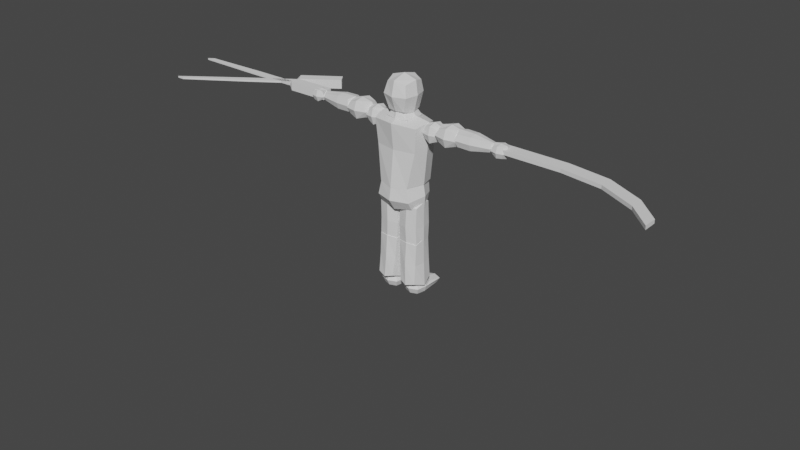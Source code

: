 # Source: Rootician_new.blend  (saved by Blender 2.92.15; exported with 4.5.12 LTS)
import bpy
from mathutils import Matrix  # noqa: F401  (used for matrix-valued properties, if any)

bpy.ops.wm.read_factory_settings(use_empty=True)
scene = bpy.context.scene
scene.name = 'Scene'

# ---- collections
col_collection = bpy.data.collections.new('Collection'); scene.collection.children.link(col_collection)

# ---- world
world_world = bpy.data.worlds.new('World'); scene.world = world_world
world_world.use_nodes = True; world_world.node_tree.nodes.clear()
_N = world_world.node_tree.nodes; _L = world_world.node_tree.links
n0 = _N.new('ShaderNodeOutputWorld'); n0.name = 'World Output'; n0.location = (300, 300)
n1 = _N.new('ShaderNodeBackground'); n1.name = 'Background'; n1.location = (10, 300)
n1.inputs[0].default_value = (0.05088, 0.05088, 0.05088, 1.0)
_L.new(n1.outputs[0], n0.inputs[0])
n0.is_active_output = True
world_world.color = (0.05088, 0.05088, 0.05088)
world_world.use_sun_shadow = False
world_world.sun_shadow_jitter_overblur = 0.0

# ---- meshes
me_cube = bpy.data.meshes.new('Cube')
me_cube.from_pydata([(-1.0, -1.0, -1.0), (-1.0, -1.0, 1.0), (-1.0, 1.0, -1.0), (-1.0, 1.0, 1.0), (1.0, -1.0, -1.0), (1.0, -1.0, 1.0), (1.0, 1.0, -1.0), (1.0, 1.0, 1.0), (-1.0, -1.858, 2.362), (-1.0, 0.1422, 2.362), (1.0, 0.1422, 2.362), (1.0, -1.858, 2.362), (-1.0, -4.493, 3.574), (-1.0, -2.493, 3.574), (1.0, -2.493, 3.574), (1.0, -4.493, 3.574), (-1.0, -7.801, 4.35), (-1.0, -5.801, 4.35), (1.0, -5.801, 4.35), (1.0, -7.801, 4.35)], [], [(0, 1, 3, 2), (2, 3, 7, 6), (6, 7, 5, 4), (4, 5, 1, 0), (2, 6, 4, 0), (5, 7, 10, 11), (8, 11, 15, 12), (3, 1, 8, 9), (1, 5, 11, 8), (7, 3, 9, 10), (14, 13, 17, 18), (10, 9, 13, 14), (11, 10, 14, 15), (9, 8, 12, 13), (18, 17, 16, 19), (15, 14, 18, 19), (13, 12, 16, 17), (12, 15, 19, 16)])
_uv = me_cube.uv_layers.new(name='UVMap')
_uv.uv.foreach_set('vector', [0.375, 0.0, 0.625, 0.0, 0.625, 0.25, 0.375, 0.25, 0.375, 0.25, 0.625, 0.25, 0.625, 0.5, 0.375, 0.5, 0.375, 0.5, 0.625, 0.5, 0.625, 0.75, 0.375, 0.75, 0.375, 0.75, 0.625, 0.75, 0.625, 1.0, 0.375, 1.0, 0.125, 0.5, 0.375, 0.5, 0.375, 0.75, 0.125, 0.75, 0.625, 0.75, 0.625, 0.5, 0.625, 0.5, 0.625, 0.75, 0.625, 1.0, 0.625, 0.75, 0.625, 0.75, 0.625, 1.0, 0.625, 0.25, 0.625, 0.0, 0.625, 0.0, 0.625, 0.25, 0.625, 1.0, 0.625, 0.75, 0.625, 0.75, 0.625, 1.0, 0.625, 0.5, 0.625, 0.25, 0.625, 0.25, 0.625, 0.5, 0.625, 0.5, 0.625, 0.25, 0.625, 0.25, 0.625, 0.5, 0.625, 0.5, 0.625, 0.25, 0.625, 0.25, 0.625, 0.5, 0.625, 0.75, 0.625, 0.5, 0.625, 0.5, 0.625, 0.75, 0.625, 0.25, 0.625, 0.0, 0.625, 0.0, 0.625, 0.25, 0.625, 0.5, 0.875, 0.5, 0.875, 0.75, 0.625, 0.75, 0.625, 0.75, 0.625, 0.5, 0.625, 0.5, 0.625, 0.75, 0.625, 0.25, 0.625, 0.0, 0.625, 0.0, 0.625, 0.25, 0.625, 1.0, 0.625, 0.75, 0.625, 0.75, 0.625, 1.0])
me_cube.use_remesh_fix_poles = True
me_cube.use_remesh_preserve_attributes = False
me_cube.use_mirror_vertex_groups = False
me_cube.update()
me_cube_002 = bpy.data.meshes.new('Cube.002')
me_cube_002.from_pydata([(-1.0, 0.02363, -1.968), (-1.0, 0.02363, 0.03205), (-1.0, 2.024, -1.968), (-1.0, 2.024, 0.03205), (1.0, 0.02363, -1.968), (1.0, 0.02363, 0.03205), (1.0, 2.024, -1.968), (1.0, 2.024, 0.03205), (-0.1956, 0.371, 0.2065), (-0.1956, 1.676, 0.2065), (0.1956, 1.676, 0.2065), (0.1956, 0.371, 0.2065), (-0.1956, 0.371, 2.526), (-0.1956, 1.676, 2.526), (0.1956, 1.676, 2.526), (0.1956, 0.371, 2.526), (-0.1956, 0.6658, 5.634), (-0.1956, 1.381, 5.912), (0.1956, 1.381, 5.912), (0.1956, 0.6658, 5.634), (-1.0, -6.007, -1.323), (-1.0, -1.589, 0.33), (-1.0, -4.354, -1.61), (-1.0, 0.06459, 0.04324), (1.0, -6.007, -1.323), (1.0, -1.589, 0.33), (1.0, -4.354, -1.61), (1.0, 0.06459, 0.04324), (-0.1956, -0.9161, 0.4244), (-0.1956, 0.1628, 0.2372), (0.1956, 0.1628, 0.2372), (0.1956, -0.9161, 0.4244), (-0.1956, 4.208, 2.342), (-0.1956, 5.287, 2.155), (0.1956, 5.287, 2.155), (0.1956, 4.208, 2.342), (-0.1956, 11.93, 5.099), (-0.1956, 11.92, 4.766), (0.1956, 11.92, 4.766), (0.1956, 11.93, 5.099)], [], [(0, 1, 3, 2), (2, 3, 7, 6), (6, 7, 5, 4), (4, 5, 1, 0), (2, 6, 4, 0), (3, 1, 8, 9), (10, 9, 13, 14), (1, 5, 11, 8), (7, 3, 9, 10), (5, 7, 10, 11), (15, 14, 18, 19), (11, 10, 14, 15), (9, 8, 12, 13), (8, 11, 15, 12), (18, 17, 16, 19), (13, 12, 16, 17), (12, 15, 19, 16), (14, 13, 17, 18), (20, 21, 23, 22), (22, 23, 27, 26), (26, 27, 25, 24), (24, 25, 21, 20), (22, 26, 24, 20), (23, 21, 28, 29), (30, 29, 33, 34), (21, 25, 31, 28), (27, 23, 29, 30), (25, 27, 30, 31), (35, 34, 38, 39), (31, 30, 34, 35), (29, 28, 32, 33), (28, 31, 35, 32), (38, 37, 36, 39), (33, 32, 36, 37), (32, 35, 39, 36), (34, 33, 37, 38)])
_uv = me_cube_002.uv_layers.new(name='UVMap')
_uv.uv.foreach_set('vector', [0.375, 0.0, 0.625, 0.0, 0.625, 0.25, 0.375, 0.25, 0.375, 0.25, 0.625, 0.25, 0.625, 0.5, 0.375, 0.5, 0.375, 0.5, 0.625, 0.5, 0.625, 0.75, 0.375, 0.75, 0.375, 0.75, 0.625, 0.75, 0.625, 1.0, 0.375, 1.0, 0.125, 0.5, 0.375, 0.5, 0.375, 0.75, 0.125, 0.75, 0.625, 0.25, 0.625, 0.0, 0.625, 0.0, 0.625, 0.25, 0.625, 0.5, 0.625, 0.25, 0.625, 0.25, 0.625, 0.5, 0.625, 1.0, 0.625, 0.75, 0.625, 0.75, 0.625, 1.0, 0.625, 0.5, 0.625, 0.25, 0.625, 0.25, 0.625, 0.5, 0.625, 0.75, 0.625, 0.5, 0.625, 0.5, 0.625, 0.75, 0.625, 0.75, 0.625, 0.5, 0.625, 0.5, 0.625, 0.75, 0.625, 0.75, 0.625, 0.5, 0.625, 0.5, 0.625, 0.75, 0.625, 0.25, 0.625, 0.0, 0.625, 0.0, 0.625, 0.25, 0.625, 1.0, 0.625, 0.75, 0.625, 0.75, 0.625, 1.0, 0.625, 0.5, 0.875, 0.5, 0.875, 0.75, 0.625, 0.75, 0.625, 0.25, 0.625, 0.0, 0.625, 0.0, 0.625, 0.25, 0.625, 1.0, 0.625, 0.75, 0.625, 0.75, 0.625, 1.0, 0.625, 0.5, 0.625, 0.25, 0.625, 0.25, 0.625, 0.5, 0.375, 0.0, 0.625, 0.0, 0.625, 0.25, 0.375, 0.25, 0.375, 0.25, 0.625, 0.25, 0.625, 0.5, 0.375, 0.5, 0.375, 0.5, 0.625, 0.5, 0.625, 0.75, 0.375, 0.75, 0.375, 0.75, 0.625, 0.75, 0.625, 1.0, 0.375, 1.0, 0.125, 0.5, 0.375, 0.5, 0.375, 0.75, 0.125, 0.75, 0.625, 0.25, 0.625, 0.0, 0.625, 0.0, 0.625, 0.25, 0.625, 0.5, 0.625, 0.25, 0.625, 0.25, 0.625, 0.5, 0.625, 1.0, 0.625, 0.75, 0.625, 0.75, 0.625, 1.0, 0.625, 0.5, 0.625, 0.25, 0.625, 0.25, 0.625, 0.5, 0.625, 0.75, 0.625, 0.5, 0.625, 0.5, 0.625, 0.75, 0.625, 0.75, 0.625, 0.5, 0.625, 0.5, 0.625, 0.75, 0.625, 0.75, 0.625, 0.5, 0.625, 0.5, 0.625, 0.75, 0.625, 0.25, 0.625, 0.0, 0.625, 0.0, 0.625, 0.25, 0.625, 1.0, 0.625, 0.75, 0.625, 0.75, 0.625, 1.0, 0.625, 0.5, 0.875, 0.5, 0.875, 0.75, 0.625, 0.75, 0.625, 0.25, 0.625, 0.0, 0.625, 0.0, 0.625, 0.25, 0.625, 1.0, 0.625, 0.75, 0.625, 0.75, 0.625, 1.0, 0.625, 0.5, 0.625, 0.25, 0.625, 0.25, 0.625, 0.5])
me_cube_002.use_remesh_fix_poles = True
me_cube_002.use_remesh_preserve_attributes = False
me_cube_002.use_mirror_vertex_groups = False
me_cube_002.update()
me_cube_003 = bpy.data.meshes.new('Cube.003')
me_cube_003.from_pydata([(-1.129, -0.7993, -7.266), (-0.9564, -1.09, -5.795), (-1.129, 0.7236, -7.337), (-0.9564, 1.109, -5.748), (1.239, -0.7993, -7.266), (1.066, -1.09, -5.795), (1.239, 0.7236, -7.337), (1.066, 1.109, -5.748), (-1.458, 0.07571, -7.373), (-1.144, -1.144, -6.708), (-1.437, 8.794e-08, -5.664), (-1.144, 0.9755, -6.595), (0.0548, 0.9586, -7.532), (0.0548, 1.394, -5.658), (1.254, 0.9755, -6.595), (1.568, 0.07571, -7.373), (1.547, 8.794e-08, -5.664), (1.254, -1.144, -6.708), (0.0548, -1.034, -7.466), (0.0548, -1.375, -5.733), (0.0548, 8.772e-08, -5.482), (0.0548, 0.07571, -7.614), (0.0548, -1.525, -6.708), (1.692, 8.772e-08, -6.462), (0.0548, 1.266, -6.595), (-1.582, 8.772e-08, -6.462), (0.2041, -0.641, -9.742), (0.2041, -0.641, -7.185), (0.2822, 0.6498, -9.742), (0.2987, 0.6509, -7.099), (1.522, -0.641, -9.742), (1.522, -0.641, -7.185), (1.444, 0.6498, -9.742), (1.427, 0.6509, -7.099), (0.1137, 0.003734, -10.07), (0.1338, -0.651, -8.626), (0.135, 0.004907, -6.923), (0.1338, 0.6621, -8.626), (0.863, 0.8441, -9.904), (0.863, 0.8452, -7.084), (1.479, 0.6621, -8.626), (1.612, 0.003734, -10.07), (1.591, 0.004907, -6.923), (1.479, -0.651, -8.626), (0.863, -0.8354, -9.904), (0.863, -0.8343, -7.084), (0.863, 0.004907, -6.733), (0.863, 0.003734, -10.25), (0.8064, -0.8657, -8.626), (1.609, 0.005547, -8.626), (0.8064, 0.8768, -8.626), (0.003363, 0.005547, -8.626), (0.4197, -0.858, -12.5), (0.2213, -0.6743, -9.744), (0.3624, 0.6473, -12.41), (0.3159, 0.6492, -9.709), (1.549, -0.858, -12.5), (1.539, -0.6743, -9.744), (1.606, 0.6473, -12.41), (1.445, 0.6492, -9.709), (0.1737, -0.09307, -12.76), (0.2854, -0.7435, -11.2), (0.1522, -0.012, -9.516), (0.2854, 0.6378, -11.2), (0.956, 0.8703, -12.59), (0.8803, 0.8483, -9.612), (1.532, 0.6378, -11.2), (1.795, -0.09307, -12.76), (1.608, -0.012, -9.516), (1.532, -0.7435, -11.2), (0.956, -1.037, -12.64), (0.8803, -0.8723, -9.669), (0.8803, -0.012, -9.336), (0.956, -0.09307, -12.96), (0.8803, -0.9824, -11.2), (1.658, -0.0131, -11.2), (0.8803, 0.8767, -11.2), (0.1591, -0.0131, -11.2), (-1.39, -0.6274, -9.728), (-1.39, -0.6274, -7.181), (-1.312, 0.6634, -9.728), (-1.296, 0.6645, -7.095), (-0.07252, -0.6274, -9.728), (-0.07252, -0.6274, -7.181), (-0.1506, 0.6634, -9.728), (-0.1671, 0.6645, -7.095), (-1.481, 0.01862, -10.05), (-1.348, -0.6397, -8.613), (-1.459, 0.0198, -6.908), (-1.348, 0.6734, -8.613), (-0.7315, 0.8578, -9.89), (-0.7314, 0.8588, -7.069), (-0.002191, 0.6734, -8.613), (0.01782, 0.01862, -10.05), (-0.003392, 0.0198, -6.908), (-0.002191, -0.6397, -8.613), (-0.7315, -0.8217, -9.89), (-0.7314, -0.8206, -7.069), (-0.7314, 0.0198, -6.719), (-0.7315, 0.01862, -10.24), (-0.6749, -0.8544, -8.613), (0.1282, 0.01685, -8.613), (-0.6749, 0.8881, -8.613), (-1.478, 0.01685, -8.613), (-1.392, -0.844, -12.49), (-1.373, -0.6603, -9.731), (-1.45, 0.6613, -12.4), (-1.279, 0.6631, -9.696), (-0.2726, -0.844, -12.49), (-0.05529, -0.6603, -9.731), (-0.2153, 0.6613, -12.4), (-0.1498, 0.6631, -9.696), (-1.638, -0.0791, -12.74), (-1.366, -0.7295, -11.18), (-1.442, 0.001973, -9.503), (-1.366, 0.6517, -11.18), (-0.7994, 0.8842, -12.57), (-0.7142, 0.8622, -9.599), (-0.1288, 0.6517, -11.18), (-0.02661, -0.0791, -12.74), (0.01385, 0.001973, -9.503), (-0.1288, -0.7295, -11.18), (-0.7994, -1.023, -12.63), (-0.7142, -0.8583, -9.656), (-0.7142, 0.001973, -9.323), (-0.7994, -0.0791, -12.95), (-0.7142, -0.9684, -11.18), (-0.002517, 0.0008724, -11.18), (-0.7142, 0.8907, -11.18), (-1.492, 0.0008724, -11.18)], [], [(25, 10, 3, 11), (24, 13, 7, 14), (23, 16, 5, 17), (22, 19, 1, 9), (21, 15, 4, 18), (20, 10, 1, 19), (16, 20, 19, 5), (7, 13, 20, 16), (13, 3, 10, 20), (8, 21, 18, 0), (2, 12, 21, 8), (12, 6, 15, 21), (18, 22, 9, 0), (4, 17, 22, 18), (17, 5, 19, 22), (15, 23, 17, 4), (6, 14, 23, 15), (14, 7, 16, 23), (12, 24, 14, 6), (2, 11, 24, 12), (11, 3, 13, 24), (8, 25, 11, 2), (0, 9, 25, 8), (9, 1, 10, 25), (51, 36, 29, 37), (50, 39, 33, 40), (49, 42, 31, 43), (48, 45, 27, 35), (47, 41, 30, 44), (46, 36, 27, 45), (42, 46, 45, 31), (33, 39, 46, 42), (39, 29, 36, 46), (34, 47, 44, 26), (28, 38, 47, 34), (38, 32, 41, 47), (44, 48, 35, 26), (30, 43, 48, 44), (43, 31, 45, 48), (41, 49, 43, 30), (32, 40, 49, 41), (40, 33, 42, 49), (38, 50, 40, 32), (28, 37, 50, 38), (37, 29, 39, 50), (34, 51, 37, 28), (26, 35, 51, 34), (35, 27, 36, 51), (77, 62, 55, 63), (76, 65, 59, 66), (75, 68, 57, 69), (74, 71, 53, 61), (73, 67, 56, 70), (72, 62, 53, 71), (68, 72, 71, 57), (59, 65, 72, 68), (65, 55, 62, 72), (60, 73, 70, 52), (54, 64, 73, 60), (64, 58, 67, 73), (70, 74, 61, 52), (56, 69, 74, 70), (69, 57, 71, 74), (67, 75, 69, 56), (58, 66, 75, 67), (66, 59, 68, 75), (64, 76, 66, 58), (54, 63, 76, 64), (63, 55, 65, 76), (60, 77, 63, 54), (52, 61, 77, 60), (61, 53, 62, 77), (103, 88, 81, 89), (102, 91, 85, 92), (101, 94, 83, 95), (100, 97, 79, 87), (99, 93, 82, 96), (98, 88, 79, 97), (94, 98, 97, 83), (85, 91, 98, 94), (91, 81, 88, 98), (86, 99, 96, 78), (80, 90, 99, 86), (90, 84, 93, 99), (96, 100, 87, 78), (82, 95, 100, 96), (95, 83, 97, 100), (93, 101, 95, 82), (84, 92, 101, 93), (92, 85, 94, 101), (90, 102, 92, 84), (80, 89, 102, 90), (89, 81, 91, 102), (86, 103, 89, 80), (78, 87, 103, 86), (87, 79, 88, 103), (129, 114, 107, 115), (128, 117, 111, 118), (127, 120, 109, 121), (126, 123, 105, 113), (125, 119, 108, 122), (124, 114, 105, 123), (120, 124, 123, 109), (111, 117, 124, 120), (117, 107, 114, 124), (112, 125, 122, 104), (106, 116, 125, 112), (116, 110, 119, 125), (122, 126, 113, 104), (108, 121, 126, 122), (121, 109, 123, 126), (119, 127, 121, 108), (110, 118, 127, 119), (118, 111, 120, 127), (116, 128, 118, 110), (106, 115, 128, 116), (115, 107, 117, 128), (112, 129, 115, 106), (104, 113, 129, 112), (113, 105, 114, 129)])
_uv = me_cube_003.uv_layers.new(name='UVMap')
_uv.uv.foreach_set('vector', [0.5, 0.125, 0.625, 0.125, 0.625, 0.25, 0.5, 0.25, 0.5, 0.375, 0.625, 0.375, 0.625, 0.5, 0.5, 0.5, 0.5, 0.625, 0.625, 0.625, 0.625, 0.75, 0.5, 0.75, 0.5, 0.875, 0.625, 0.875, 0.625, 1.0, 0.5, 1.0, 0.25, 0.625, 0.375, 0.625, 0.375, 0.75, 0.25, 0.75, 0.75, 0.625, 0.875, 0.625, 0.875, 0.75, 0.75, 0.75, 0.625, 0.625, 0.75, 0.625, 0.75, 0.75, 0.625, 0.75, 0.625, 0.5, 0.75, 0.5, 0.75, 0.625, 0.625, 0.625, 0.75, 0.5, 0.875, 0.5, 0.875, 0.625, 0.75, 0.625, 0.125, 0.625, 0.25, 0.625, 0.25, 0.75, 0.125, 0.75, 0.125, 0.5, 0.25, 0.5, 0.25, 0.625, 0.125, 0.625, 0.25, 0.5, 0.375, 0.5, 0.375, 0.625, 0.25, 0.625, 0.375, 0.875, 0.5, 0.875, 0.5, 1.0, 0.375, 1.0, 0.375, 0.75, 0.5, 0.75, 0.5, 0.875, 0.375, 0.875, 0.5, 0.75, 0.625, 0.75, 0.625, 0.875, 0.5, 0.875, 0.375, 0.625, 0.5, 0.625, 0.5, 0.75, 0.375, 0.75, 0.375, 0.5, 0.5, 0.5, 0.5, 0.625, 0.375, 0.625, 0.5, 0.5, 0.625, 0.5, 0.625, 0.625, 0.5, 0.625, 0.375, 0.375, 0.5, 0.375, 0.5, 0.5, 0.375, 0.5, 0.375, 0.25, 0.5, 0.25, 0.5, 0.375, 0.375, 0.375, 0.5, 0.25, 0.625, 0.25, 0.625, 0.375, 0.5, 0.375, 0.375, 0.125, 0.5, 0.125, 0.5, 0.25, 0.375, 0.25, 0.375, 0.0, 0.5, 0.0, 0.5, 0.125, 0.375, 0.125, 0.5, 0.0, 0.625, 0.0, 0.625, 0.125, 0.5, 0.125, 0.5, 0.125, 0.625, 0.125, 0.625, 0.25, 0.5, 0.25, 0.5, 0.375, 0.625, 0.375, 0.625, 0.5, 0.5, 0.5, 0.5, 0.625, 0.625, 0.625, 0.625, 0.75, 0.5, 0.75, 0.5, 0.875, 0.625, 0.875, 0.625, 1.0, 0.5, 1.0, 0.25, 0.625, 0.375, 0.625, 0.375, 0.75, 0.25, 0.75, 0.75, 0.625, 0.875, 0.625, 0.875, 0.75, 0.75, 0.75, 0.625, 0.625, 0.75, 0.625, 0.75, 0.75, 0.625, 0.75, 0.625, 0.5, 0.75, 0.5, 0.75, 0.625, 0.625, 0.625, 0.75, 0.5, 0.875, 0.5, 0.875, 0.625, 0.75, 0.625, 0.125, 0.625, 0.25, 0.625, 0.25, 0.75, 0.125, 0.75, 0.125, 0.5, 0.25, 0.5, 0.25, 0.625, 0.125, 0.625, 0.25, 0.5, 0.375, 0.5, 0.375, 0.625, 0.25, 0.625, 0.375, 0.875, 0.5, 0.875, 0.5, 1.0, 0.375, 1.0, 0.375, 0.75, 0.5, 0.75, 0.5, 0.875, 0.375, 0.875, 0.5, 0.75, 0.625, 0.75, 0.625, 0.875, 0.5, 0.875, 0.375, 0.625, 0.5, 0.625, 0.5, 0.75, 0.375, 0.75, 0.375, 0.5, 0.5, 0.5, 0.5, 0.625, 0.375, 0.625, 0.5, 0.5, 0.625, 0.5, 0.625, 0.625, 0.5, 0.625, 0.375, 0.375, 0.5, 0.375, 0.5, 0.5, 0.375, 0.5, 0.375, 0.25, 0.5, 0.25, 0.5, 0.375, 0.375, 0.375, 0.5, 0.25, 0.625, 0.25, 0.625, 0.375, 0.5, 0.375, 0.375, 0.125, 0.5, 0.125, 0.5, 0.25, 0.375, 0.25, 0.375, 0.0, 0.5, 0.0, 0.5, 0.125, 0.375, 0.125, 0.5, 0.0, 0.625, 0.0, 0.625, 0.125, 0.5, 0.125, 0.5, 0.125, 0.625, 0.125, 0.625, 0.25, 0.5, 0.25, 0.5, 0.375, 0.625, 0.375, 0.625, 0.5, 0.5, 0.5, 0.5, 0.625, 0.625, 0.625, 0.625, 0.75, 0.5, 0.75, 0.5, 0.875, 0.625, 0.875, 0.625, 1.0, 0.5, 1.0, 0.25, 0.625, 0.375, 0.625, 0.375, 0.75, 0.25, 0.75, 0.75, 0.625, 0.875, 0.625, 0.875, 0.75, 0.75, 0.75, 0.625, 0.625, 0.75, 0.625, 0.75, 0.75, 0.625, 0.75, 0.625, 0.5, 0.75, 0.5, 0.75, 0.625, 0.625, 0.625, 0.75, 0.5, 0.875, 0.5, 0.875, 0.625, 0.75, 0.625, 0.125, 0.625, 0.25, 0.625, 0.25, 0.75, 0.125, 0.75, 0.125, 0.5, 0.25, 0.5, 0.25, 0.625, 0.125, 0.625, 0.25, 0.5, 0.375, 0.5, 0.375, 0.625, 0.25, 0.625, 0.375, 0.875, 0.5, 0.875, 0.5, 1.0, 0.375, 1.0, 0.375, 0.75, 0.5, 0.75, 0.5, 0.875, 0.375, 0.875, 0.5, 0.75, 0.625, 0.75, 0.625, 0.875, 0.5, 0.875, 0.375, 0.625, 0.5, 0.625, 0.5, 0.75, 0.375, 0.75, 0.375, 0.5, 0.5, 0.5, 0.5, 0.625, 0.375, 0.625, 0.5, 0.5, 0.625, 0.5, 0.625, 0.625, 0.5, 0.625, 0.375, 0.375, 0.5, 0.375, 0.5, 0.5, 0.375, 0.5, 0.375, 0.25, 0.5, 0.25, 0.5, 0.375, 0.375, 0.375, 0.5, 0.25, 0.625, 0.25, 0.625, 0.375, 0.5, 0.375, 0.375, 0.125, 0.5, 0.125, 0.5, 0.25, 0.375, 0.25, 0.375, 0.0, 0.5, 0.0, 0.5, 0.125, 0.375, 0.125, 0.5, 0.0, 0.625, 0.0, 0.625, 0.125, 0.5, 0.125, 0.5, 0.125, 0.625, 0.125, 0.625, 0.25, 0.5, 0.25, 0.5, 0.375, 0.625, 0.375, 0.625, 0.5, 0.5, 0.5, 0.5, 0.625, 0.625, 0.625, 0.625, 0.75, 0.5, 0.75, 0.5, 0.875, 0.625, 0.875, 0.625, 1.0, 0.5, 1.0, 0.25, 0.625, 0.375, 0.625, 0.375, 0.75, 0.25, 0.75, 0.75, 0.625, 0.875, 0.625, 0.875, 0.75, 0.75, 0.75, 0.625, 0.625, 0.75, 0.625, 0.75, 0.75, 0.625, 0.75, 0.625, 0.5, 0.75, 0.5, 0.75, 0.625, 0.625, 0.625, 0.75, 0.5, 0.875, 0.5, 0.875, 0.625, 0.75, 0.625, 0.125, 0.625, 0.25, 0.625, 0.25, 0.75, 0.125, 0.75, 0.125, 0.5, 0.25, 0.5, 0.25, 0.625, 0.125, 0.625, 0.25, 0.5, 0.375, 0.5, 0.375, 0.625, 0.25, 0.625, 0.375, 0.875, 0.5, 0.875, 0.5, 1.0, 0.375, 1.0, 0.375, 0.75, 0.5, 0.75, 0.5, 0.875, 0.375, 0.875, 0.5, 0.75, 0.625, 0.75, 0.625, 0.875, 0.5, 0.875, 0.375, 0.625, 0.5, 0.625, 0.5, 0.75, 0.375, 0.75, 0.375, 0.5, 0.5, 0.5, 0.5, 0.625, 0.375, 0.625, 0.5, 0.5, 0.625, 0.5, 0.625, 0.625, 0.5, 0.625, 0.375, 0.375, 0.5, 0.375, 0.5, 0.5, 0.375, 0.5, 0.375, 0.25, 0.5, 0.25, 0.5, 0.375, 0.375, 0.375, 0.5, 0.25, 0.625, 0.25, 0.625, 0.375, 0.5, 0.375, 0.375, 0.125, 0.5, 0.125, 0.5, 0.25, 0.375, 0.25, 0.375, 0.0, 0.5, 0.0, 0.5, 0.125, 0.375, 0.125, 0.5, 0.0, 0.625, 0.0, 0.625, 0.125, 0.5, 0.125, 0.5, 0.125, 0.625, 0.125, 0.625, 0.25, 0.5, 0.25, 0.5, 0.375, 0.625, 0.375, 0.625, 0.5, 0.5, 0.5, 0.5, 0.625, 0.625, 0.625, 0.625, 0.75, 0.5, 0.75, 0.5, 0.875, 0.625, 0.875, 0.625, 1.0, 0.5, 1.0, 0.25, 0.625, 0.375, 0.625, 0.375, 0.75, 0.25, 0.75, 0.75, 0.625, 0.875, 0.625, 0.875, 0.75, 0.75, 0.75, 0.625, 0.625, 0.75, 0.625, 0.75, 0.75, 0.625, 0.75, 0.625, 0.5, 0.75, 0.5, 0.75, 0.625, 0.625, 0.625, 0.75, 0.5, 0.875, 0.5, 0.875, 0.625, 0.75, 0.625, 0.125, 0.625, 0.25, 0.625, 0.25, 0.75, 0.125, 0.75, 0.125, 0.5, 0.25, 0.5, 0.25, 0.625, 0.125, 0.625, 0.25, 0.5, 0.375, 0.5, 0.375, 0.625, 0.25, 0.625, 0.375, 0.875, 0.5, 0.875, 0.5, 1.0, 0.375, 1.0, 0.375, 0.75, 0.5, 0.75, 0.5, 0.875, 0.375, 0.875, 0.5, 0.75, 0.625, 0.75, 0.625, 0.875, 0.5, 0.875, 0.375, 0.625, 0.5, 0.625, 0.5, 0.75, 0.375, 0.75, 0.375, 0.5, 0.5, 0.5, 0.5, 0.625, 0.375, 0.625, 0.5, 0.5, 0.625, 0.5, 0.625, 0.625, 0.5, 0.625, 0.375, 0.375, 0.5, 0.375, 0.5, 0.5, 0.375, 0.5, 0.375, 0.25, 0.5, 0.25, 0.5, 0.375, 0.375, 0.375, 0.5, 0.25, 0.625, 0.25, 0.625, 0.375, 0.5, 0.375, 0.375, 0.125, 0.5, 0.125, 0.5, 0.25, 0.375, 0.25, 0.375, 0.0, 0.5, 0.0, 0.5, 0.125, 0.375, 0.125, 0.5, 0.0, 0.625, 0.0, 0.625, 0.125, 0.5, 0.125])
me_cube_003.use_remesh_fix_poles = True
me_cube_003.use_remesh_preserve_attributes = False
me_cube_003.update()
me_cube_004 = bpy.data.meshes.new('Cube.004')
me_cube_004.from_pydata([(-1.268, -0.3739, -13.47), (-1.268, -0.3739, -12.81), (-1.268, 1.658, -13.45), (-1.268, 0.9045, -13.03), (-0.339, -0.3739, -13.47), (-0.339, -0.3739, -12.81), (-0.339, 1.658, -13.45), (-0.339, 0.9045, -13.03), (-1.403, 0.2169, -13.46), (-1.401, -0.5083, -13.06), (-1.403, 0.2169, -12.7), (-1.401, 1.792, -13.17), (-0.8036, 1.836, -13.46), (-0.8036, 1.082, -12.91), (-0.2065, 1.792, -13.17), (-0.2043, 0.2169, -13.46), (-0.2043, 0.2169, -12.7), (-0.2065, -0.5083, -13.06), (-0.8036, -0.5518, -13.46), (-0.8036, -0.5518, -12.69), (-0.8036, 0.2169, -12.55), (-0.8036, 0.2169, -13.5), (-0.8036, -0.7455, -13.06), (-0.0907, 0.2169, -13.06), (-0.8036, 2.03, -13.17), (-1.517, 0.2169, -13.06)], [], [(25, 10, 3, 11), (24, 13, 7, 14), (23, 16, 5, 17), (22, 19, 1, 9), (21, 15, 4, 18), (20, 10, 1, 19), (16, 20, 19, 5), (7, 13, 20, 16), (13, 3, 10, 20), (8, 21, 18, 0), (2, 12, 21, 8), (12, 6, 15, 21), (18, 22, 9, 0), (4, 17, 22, 18), (17, 5, 19, 22), (15, 23, 17, 4), (6, 14, 23, 15), (14, 7, 16, 23), (12, 24, 14, 6), (2, 11, 24, 12), (11, 3, 13, 24), (8, 25, 11, 2), (0, 9, 25, 8), (9, 1, 10, 25)])
_uv = me_cube_004.uv_layers.new(name='UVMap')
_uv.uv.foreach_set('vector', [0.5, 0.125, 0.625, 0.125, 0.625, 0.25, 0.5, 0.25, 0.5, 0.375, 0.625, 0.375, 0.625, 0.5, 0.5, 0.5, 0.5, 0.625, 0.625, 0.625, 0.625, 0.75, 0.5, 0.75, 0.5, 0.875, 0.625, 0.875, 0.625, 1.0, 0.5, 1.0, 0.25, 0.625, 0.375, 0.625, 0.375, 0.75, 0.25, 0.75, 0.75, 0.625, 0.875, 0.625, 0.875, 0.75, 0.75, 0.75, 0.625, 0.625, 0.75, 0.625, 0.75, 0.75, 0.625, 0.75, 0.625, 0.5, 0.75, 0.5, 0.75, 0.625, 0.625, 0.625, 0.75, 0.5, 0.875, 0.5, 0.875, 0.625, 0.75, 0.625, 0.125, 0.625, 0.25, 0.625, 0.25, 0.75, 0.125, 0.75, 0.125, 0.5, 0.25, 0.5, 0.25, 0.625, 0.125, 0.625, 0.25, 0.5, 0.375, 0.5, 0.375, 0.625, 0.25, 0.625, 0.375, 0.875, 0.5, 0.875, 0.5, 1.0, 0.375, 1.0, 0.375, 0.75, 0.5, 0.75, 0.5, 0.875, 0.375, 0.875, 0.5, 0.75, 0.625, 0.75, 0.625, 0.875, 0.5, 0.875, 0.375, 0.625, 0.5, 0.625, 0.5, 0.75, 0.375, 0.75, 0.375, 0.5, 0.5, 0.5, 0.5, 0.625, 0.375, 0.625, 0.5, 0.5, 0.625, 0.5, 0.625, 0.625, 0.5, 0.625, 0.375, 0.375, 0.5, 0.375, 0.5, 0.5, 0.375, 0.5, 0.375, 0.25, 0.5, 0.25, 0.5, 0.375, 0.375, 0.375, 0.5, 0.25, 0.625, 0.25, 0.625, 0.375, 0.5, 0.375, 0.375, 0.125, 0.5, 0.125, 0.5, 0.25, 0.375, 0.25, 0.375, 0.0, 0.5, 0.0, 0.5, 0.125, 0.375, 0.125, 0.5, 0.0, 0.625, 0.0, 0.625, 0.125, 0.5, 0.125])
me_cube_004.use_remesh_fix_poles = True
me_cube_004.use_remesh_preserve_attributes = False
me_cube_004.update()
me_cube_005 = bpy.data.meshes.new('Cube.005')
me_cube_005.from_pydata([(0.5017, -0.3739, -13.42), (0.5017, -0.3739, -12.77), (0.5017, 1.658, -13.41), (0.5017, 0.9045, -12.99), (1.431, -0.3739, -13.42), (1.431, -0.3739, -12.77), (1.431, 1.658, -13.41), (1.431, 0.9045, -12.99), (0.3669, 0.2169, -13.41), (0.3691, -0.5083, -13.02), (0.3669, 0.2169, -12.65), (0.3691, 1.792, -13.13), (0.9663, 1.836, -13.42), (0.9663, 1.082, -12.87), (1.563, 1.792, -13.13), (1.566, 0.2169, -13.41), (1.566, 0.2169, -12.65), (1.563, -0.5083, -13.02), (0.9663, -0.5518, -13.42), (0.9663, -0.5518, -12.65), (0.9663, 0.2169, -12.5), (0.9663, 0.2169, -13.45), (0.9663, -0.7455, -13.02), (1.679, 0.2169, -13.02), (0.9663, 2.03, -13.13), (0.2534, 0.2169, -13.02)], [], [(25, 10, 3, 11), (24, 13, 7, 14), (23, 16, 5, 17), (22, 19, 1, 9), (21, 15, 4, 18), (20, 10, 1, 19), (16, 20, 19, 5), (7, 13, 20, 16), (13, 3, 10, 20), (8, 21, 18, 0), (2, 12, 21, 8), (12, 6, 15, 21), (18, 22, 9, 0), (4, 17, 22, 18), (17, 5, 19, 22), (15, 23, 17, 4), (6, 14, 23, 15), (14, 7, 16, 23), (12, 24, 14, 6), (2, 11, 24, 12), (11, 3, 13, 24), (8, 25, 11, 2), (0, 9, 25, 8), (9, 1, 10, 25)])
_uv = me_cube_005.uv_layers.new(name='UVMap')
_uv.uv.foreach_set('vector', [0.5, 0.125, 0.625, 0.125, 0.625, 0.25, 0.5, 0.25, 0.5, 0.375, 0.625, 0.375, 0.625, 0.5, 0.5, 0.5, 0.5, 0.625, 0.625, 0.625, 0.625, 0.75, 0.5, 0.75, 0.5, 0.875, 0.625, 0.875, 0.625, 1.0, 0.5, 1.0, 0.25, 0.625, 0.375, 0.625, 0.375, 0.75, 0.25, 0.75, 0.75, 0.625, 0.875, 0.625, 0.875, 0.75, 0.75, 0.75, 0.625, 0.625, 0.75, 0.625, 0.75, 0.75, 0.625, 0.75, 0.625, 0.5, 0.75, 0.5, 0.75, 0.625, 0.625, 0.625, 0.75, 0.5, 0.875, 0.5, 0.875, 0.625, 0.75, 0.625, 0.125, 0.625, 0.25, 0.625, 0.25, 0.75, 0.125, 0.75, 0.125, 0.5, 0.25, 0.5, 0.25, 0.625, 0.125, 0.625, 0.25, 0.5, 0.375, 0.5, 0.375, 0.625, 0.25, 0.625, 0.375, 0.875, 0.5, 0.875, 0.5, 1.0, 0.375, 1.0, 0.375, 0.75, 0.5, 0.75, 0.5, 0.875, 0.375, 0.875, 0.5, 0.75, 0.625, 0.75, 0.625, 0.875, 0.5, 0.875, 0.375, 0.625, 0.5, 0.625, 0.5, 0.75, 0.375, 0.75, 0.375, 0.5, 0.5, 0.5, 0.5, 0.625, 0.375, 0.625, 0.5, 0.5, 0.625, 0.5, 0.625, 0.625, 0.5, 0.625, 0.375, 0.375, 0.5, 0.375, 0.5, 0.5, 0.375, 0.5, 0.375, 0.25, 0.5, 0.25, 0.5, 0.375, 0.375, 0.375, 0.5, 0.25, 0.625, 0.25, 0.625, 0.375, 0.5, 0.375, 0.375, 0.125, 0.5, 0.125, 0.5, 0.25, 0.375, 0.25, 0.375, 0.0, 0.5, 0.0, 0.5, 0.125, 0.375, 0.125, 0.5, 0.0, 0.625, 0.0, 0.625, 0.125, 0.5, 0.125])
me_cube_005.use_remesh_fix_poles = True
me_cube_005.use_remesh_preserve_attributes = False
me_cube_005.update()
me_cube_006 = bpy.data.meshes.new('Cube.006')
me_cube_006.from_pydata([(-0.9875, -1.076, -5.776), (-1.483, -0.9768, -1.72), (-1.13, 1.062, -5.776), (-1.381, 0.83, -1.72), (1.096, -1.076, -5.776), (1.667, -0.9768, -1.72), (1.239, 1.062, -5.776), (1.565, 0.83, -1.72), (-1.474, -4.228e-07, -5.702), (-1.349, -0.884, -3.386), (-1.754, -4.147e-07, -1.481), (-1.349, 1.003, -3.318), (0.05425, 1.474, -5.881), (0.0921, 1.295, -1.635), (1.534, 1.003, -3.318), (1.582, -4.228e-07, -5.702), (1.938, -4.147e-07, -1.481), (1.534, -0.884, -3.386), (0.05425, -1.407, -5.881), (0.0921, -1.386, -1.608), (0.0921, -4.147e-07, -1.177), (0.05425, -4.214e-07, -6.038), (0.0921, -1.185, -3.374), (1.813, -4.147e-07, -3.386), (0.0921, 1.567, -3.146), (-1.629, -4.147e-07, -3.386)], [], [(25, 10, 3, 11), (24, 13, 7, 14), (23, 16, 5, 17), (22, 19, 1, 9), (21, 15, 4, 18), (20, 10, 1, 19), (16, 20, 19, 5), (7, 13, 20, 16), (13, 3, 10, 20), (8, 21, 18, 0), (2, 12, 21, 8), (12, 6, 15, 21), (18, 22, 9, 0), (4, 17, 22, 18), (17, 5, 19, 22), (15, 23, 17, 4), (6, 14, 23, 15), (14, 7, 16, 23), (12, 24, 14, 6), (2, 11, 24, 12), (11, 3, 13, 24), (8, 25, 11, 2), (0, 9, 25, 8), (9, 1, 10, 25)])
_uv = me_cube_006.uv_layers.new(name='UVMap')
_uv.uv.foreach_set('vector', [0.5, 0.125, 0.625, 0.125, 0.625, 0.25, 0.5, 0.25, 0.5, 0.375, 0.625, 0.375, 0.625, 0.5, 0.5, 0.5, 0.5, 0.625, 0.625, 0.625, 0.625, 0.75, 0.5, 0.75, 0.5, 0.875, 0.625, 0.875, 0.625, 1.0, 0.5, 1.0, 0.25, 0.625, 0.375, 0.625, 0.375, 0.75, 0.25, 0.75, 0.75, 0.625, 0.875, 0.625, 0.875, 0.75, 0.75, 0.75, 0.625, 0.625, 0.75, 0.625, 0.75, 0.75, 0.625, 0.75, 0.625, 0.5, 0.75, 0.5, 0.75, 0.625, 0.625, 0.625, 0.75, 0.5, 0.875, 0.5, 0.875, 0.625, 0.75, 0.625, 0.125, 0.625, 0.25, 0.625, 0.25, 0.75, 0.125, 0.75, 0.125, 0.5, 0.25, 0.5, 0.25, 0.625, 0.125, 0.625, 0.25, 0.5, 0.375, 0.5, 0.375, 0.625, 0.25, 0.625, 0.375, 0.875, 0.5, 0.875, 0.5, 1.0, 0.375, 1.0, 0.375, 0.75, 0.5, 0.75, 0.5, 0.875, 0.375, 0.875, 0.5, 0.75, 0.625, 0.75, 0.625, 0.875, 0.5, 0.875, 0.375, 0.625, 0.5, 0.625, 0.5, 0.75, 0.375, 0.75, 0.375, 0.5, 0.5, 0.5, 0.5, 0.625, 0.375, 0.625, 0.5, 0.5, 0.625, 0.5, 0.625, 0.625, 0.5, 0.625, 0.375, 0.375, 0.5, 0.375, 0.5, 0.5, 0.375, 0.5, 0.375, 0.25, 0.5, 0.25, 0.5, 0.375, 0.375, 0.375, 0.5, 0.25, 0.625, 0.25, 0.625, 0.375, 0.5, 0.375, 0.375, 0.125, 0.5, 0.125, 0.5, 0.25, 0.375, 0.25, 0.375, 0.0, 0.5, 0.0, 0.5, 0.125, 0.375, 0.125, 0.5, 0.0, 0.625, 0.0, 0.625, 0.125, 0.5, 0.125])
me_cube_006.use_remesh_fix_poles = True
me_cube_006.use_remesh_preserve_attributes = False
me_cube_006.update()
me_cube_007 = bpy.data.meshes.new('Cube.007')
me_cube_007.from_pydata([(2.772, -0.41, -2.412), (1.952, -0.41, -2.398), (2.772, 0.41, -2.412), (1.952, 0.41, -2.398), (2.786, -0.41, -1.647), (1.966, -0.41, -1.633), (2.786, 0.41, -1.647), (1.966, 0.41, -1.633), (2.889, 3.746e-07, -2.526), (2.359, -0.5033, -2.583), (1.832, 5.143e-07, -2.507), (2.359, 0.5033, -2.583), (2.902, 0.5335, -2.032), (1.836, 0.5335, -2.013), (2.379, 0.5033, -1.463), (2.907, 2.419e-07, -1.538), (1.849, 3.816e-07, -1.52), (2.379, -0.5033, -1.463), (2.902, -0.5335, -2.032), (1.836, -0.5335, -2.013), (1.689, 4.679e-07, -2.011), (3.049, 2.883e-07, -2.034), (2.369, -0.6679, -2.023), (2.381, 2.882e-07, -1.354), (2.369, 0.6679, -2.023), (2.357, 4.679e-07, -2.691), (4.218, -0.5165, -2.297), (3.048, -0.5165, -2.277), (4.218, 0.5165, -2.297), (3.048, 0.5165, -2.277), (4.232, -0.5165, -1.491), (3.062, -0.5165, -1.47), (4.232, 0.5165, -1.491), (3.062, 0.5165, -1.47), (4.386, -8.338e-09, -2.417), (3.63, -0.634, -2.474), (2.876, 1.91e-07, -2.391), (3.63, 0.634, -2.474), (4.401, 0.672, -1.897), (2.878, 0.672, -1.871), (3.65, 0.634, -1.294), (4.404, -1.481e-07, -1.377), (2.894, 5.124e-08, -1.351), (3.65, -0.634, -1.294), (4.401, -0.672, -1.897), (2.878, -0.672, -1.871), (2.669, 1.496e-07, -1.867), (4.61, -1.067e-07, -1.901), (3.64, -0.8414, -1.884), (3.652, -7.32e-08, -1.179), (3.64, 0.8414, -1.884), (3.628, 1.161e-07, -2.588), (6.589, -0.2919, -2.061), (4.446, -0.5165, -2.233), (6.589, 0.2919, -2.061), (4.446, 0.5165, -2.233), (6.597, -0.2919, -1.605), (4.46, -0.5165, -1.427), (6.597, 0.2919, -1.605), (4.46, 0.5165, -1.427), (6.689, -6.156e-07, -2.128), (5.337, -0.4595, -2.273), (4.215, -2.237e-07, -2.346), (5.337, 0.4595, -2.273), (6.641, 0.3798, -1.834), (4.318, 0.672, -1.827), (5.352, 0.4595, -1.418), (6.699, -6.946e-07, -1.541), (4.233, -3.635e-07, -1.306), (5.352, -0.4595, -1.418), (6.641, -0.3798, -1.834), (4.318, -0.672, -1.827), (4.036, -2.687e-07, -1.823), (6.791, -6.679e-07, -1.836), (5.344, -0.6098, -1.845), (5.353, -5.119e-07, -1.335), (5.344, 0.6098, -1.845), (5.335, -3.747e-07, -2.356), (7.516, -0.3344, -2.197), (6.816, -0.3344, -2.06), (7.516, 0.3344, -2.197), (6.816, 0.3344, -2.06), (7.527, -0.3344, -1.573), (6.858, -0.3344, -1.561), (7.527, 0.3344, -1.573), (6.858, 0.3344, -1.561), (7.612, -9.399e-07, -2.289), (7.147, -0.4104, -2.233), (6.717, -8.337e-07, -2.149), (7.147, 0.4104, -2.233), (7.622, 0.4351, -1.887), (6.752, 0.4351, -1.872), (7.194, 0.4104, -1.513), (7.626, -1.048e-06, -1.484), (6.763, -9.342e-07, -1.469), (7.194, -0.4104, -1.513), (7.622, -0.4351, -1.887), (6.752, -0.4351, -1.872), (6.633, -8.638e-07, -1.869), (7.742, -1.01e-06, -1.889), (7.187, -0.5447, -1.879), (7.195, -9.981e-07, -1.425), (7.187, 0.5447, -1.879), (7.146, -8.684e-07, -2.322)], [], [(25, 10, 3, 11), (24, 13, 7, 14), (23, 16, 5, 17), (22, 19, 1, 9), (21, 15, 4, 18), (20, 10, 1, 19), (16, 20, 19, 5), (7, 13, 20, 16), (13, 3, 10, 20), (8, 21, 18, 0), (2, 12, 21, 8), (12, 6, 15, 21), (18, 22, 9, 0), (4, 17, 22, 18), (17, 5, 19, 22), (15, 23, 17, 4), (6, 14, 23, 15), (14, 7, 16, 23), (12, 24, 14, 6), (2, 11, 24, 12), (11, 3, 13, 24), (8, 25, 11, 2), (0, 9, 25, 8), (9, 1, 10, 25), (51, 36, 29, 37), (50, 39, 33, 40), (49, 42, 31, 43), (48, 45, 27, 35), (47, 41, 30, 44), (46, 36, 27, 45), (42, 46, 45, 31), (33, 39, 46, 42), (39, 29, 36, 46), (34, 47, 44, 26), (28, 38, 47, 34), (38, 32, 41, 47), (44, 48, 35, 26), (30, 43, 48, 44), (43, 31, 45, 48), (41, 49, 43, 30), (32, 40, 49, 41), (40, 33, 42, 49), (38, 50, 40, 32), (28, 37, 50, 38), (37, 29, 39, 50), (34, 51, 37, 28), (26, 35, 51, 34), (35, 27, 36, 51), (77, 62, 55, 63), (76, 65, 59, 66), (75, 68, 57, 69), (74, 71, 53, 61), (73, 67, 56, 70), (72, 62, 53, 71), (68, 72, 71, 57), (59, 65, 72, 68), (65, 55, 62, 72), (60, 73, 70, 52), (54, 64, 73, 60), (64, 58, 67, 73), (70, 74, 61, 52), (56, 69, 74, 70), (69, 57, 71, 74), (67, 75, 69, 56), (58, 66, 75, 67), (66, 59, 68, 75), (64, 76, 66, 58), (54, 63, 76, 64), (63, 55, 65, 76), (60, 77, 63, 54), (52, 61, 77, 60), (61, 53, 62, 77), (103, 88, 81, 89), (102, 91, 85, 92), (101, 94, 83, 95), (100, 97, 79, 87), (99, 93, 82, 96), (98, 88, 79, 97), (94, 98, 97, 83), (85, 91, 98, 94), (91, 81, 88, 98), (86, 99, 96, 78), (80, 90, 99, 86), (90, 84, 93, 99), (96, 100, 87, 78), (82, 95, 100, 96), (95, 83, 97, 100), (93, 101, 95, 82), (84, 92, 101, 93), (92, 85, 94, 101), (90, 102, 92, 84), (80, 89, 102, 90), (89, 81, 91, 102), (86, 103, 89, 80), (78, 87, 103, 86), (87, 79, 88, 103)])
_uv = me_cube_007.uv_layers.new(name='UVMap')
_uv.uv.foreach_set('vector', [0.5, 0.125, 0.625, 0.125, 0.625, 0.25, 0.5, 0.25, 0.5, 0.375, 0.625, 0.375, 0.625, 0.5, 0.5, 0.5, 0.5, 0.625, 0.625, 0.625, 0.625, 0.75, 0.5, 0.75, 0.5, 0.875, 0.625, 0.875, 0.625, 1.0, 0.5, 1.0, 0.25, 0.625, 0.375, 0.625, 0.375, 0.75, 0.25, 0.75, 0.75, 0.625, 0.875, 0.625, 0.875, 0.75, 0.75, 0.75, 0.625, 0.625, 0.75, 0.625, 0.75, 0.75, 0.625, 0.75, 0.625, 0.5, 0.75, 0.5, 0.75, 0.625, 0.625, 0.625, 0.75, 0.5, 0.875, 0.5, 0.875, 0.625, 0.75, 0.625, 0.125, 0.625, 0.25, 0.625, 0.25, 0.75, 0.125, 0.75, 0.125, 0.5, 0.25, 0.5, 0.25, 0.625, 0.125, 0.625, 0.25, 0.5, 0.375, 0.5, 0.375, 0.625, 0.25, 0.625, 0.375, 0.875, 0.5, 0.875, 0.5, 1.0, 0.375, 1.0, 0.375, 0.75, 0.5, 0.75, 0.5, 0.875, 0.375, 0.875, 0.5, 0.75, 0.625, 0.75, 0.625, 0.875, 0.5, 0.875, 0.375, 0.625, 0.5, 0.625, 0.5, 0.75, 0.375, 0.75, 0.375, 0.5, 0.5, 0.5, 0.5, 0.625, 0.375, 0.625, 0.5, 0.5, 0.625, 0.5, 0.625, 0.625, 0.5, 0.625, 0.375, 0.375, 0.5, 0.375, 0.5, 0.5, 0.375, 0.5, 0.375, 0.25, 0.5, 0.25, 0.5, 0.375, 0.375, 0.375, 0.5, 0.25, 0.625, 0.25, 0.625, 0.375, 0.5, 0.375, 0.375, 0.125, 0.5, 0.125, 0.5, 0.25, 0.375, 0.25, 0.375, 0.0, 0.5, 0.0, 0.5, 0.125, 0.375, 0.125, 0.5, 0.0, 0.625, 0.0, 0.625, 0.125, 0.5, 0.125, 0.5, 0.125, 0.625, 0.125, 0.625, 0.25, 0.5, 0.25, 0.5, 0.375, 0.625, 0.375, 0.625, 0.5, 0.5, 0.5, 0.5, 0.625, 0.625, 0.625, 0.625, 0.75, 0.5, 0.75, 0.5, 0.875, 0.625, 0.875, 0.625, 1.0, 0.5, 1.0, 0.25, 0.625, 0.375, 0.625, 0.375, 0.75, 0.25, 0.75, 0.75, 0.625, 0.875, 0.625, 0.875, 0.75, 0.75, 0.75, 0.625, 0.625, 0.75, 0.625, 0.75, 0.75, 0.625, 0.75, 0.625, 0.5, 0.75, 0.5, 0.75, 0.625, 0.625, 0.625, 0.75, 0.5, 0.875, 0.5, 0.875, 0.625, 0.75, 0.625, 0.125, 0.625, 0.25, 0.625, 0.25, 0.75, 0.125, 0.75, 0.125, 0.5, 0.25, 0.5, 0.25, 0.625, 0.125, 0.625, 0.25, 0.5, 0.375, 0.5, 0.375, 0.625, 0.25, 0.625, 0.375, 0.875, 0.5, 0.875, 0.5, 1.0, 0.375, 1.0, 0.375, 0.75, 0.5, 0.75, 0.5, 0.875, 0.375, 0.875, 0.5, 0.75, 0.625, 0.75, 0.625, 0.875, 0.5, 0.875, 0.375, 0.625, 0.5, 0.625, 0.5, 0.75, 0.375, 0.75, 0.375, 0.5, 0.5, 0.5, 0.5, 0.625, 0.375, 0.625, 0.5, 0.5, 0.625, 0.5, 0.625, 0.625, 0.5, 0.625, 0.375, 0.375, 0.5, 0.375, 0.5, 0.5, 0.375, 0.5, 0.375, 0.25, 0.5, 0.25, 0.5, 0.375, 0.375, 0.375, 0.5, 0.25, 0.625, 0.25, 0.625, 0.375, 0.5, 0.375, 0.375, 0.125, 0.5, 0.125, 0.5, 0.25, 0.375, 0.25, 0.375, 0.0, 0.5, 0.0, 0.5, 0.125, 0.375, 0.125, 0.5, 0.0, 0.625, 0.0, 0.625, 0.125, 0.5, 0.125, 0.5, 0.125, 0.625, 0.125, 0.625, 0.25, 0.5, 0.25, 0.5, 0.375, 0.625, 0.375, 0.625, 0.5, 0.5, 0.5, 0.5, 0.625, 0.625, 0.625, 0.625, 0.75, 0.5, 0.75, 0.5, 0.875, 0.625, 0.875, 0.625, 1.0, 0.5, 1.0, 0.25, 0.625, 0.375, 0.625, 0.375, 0.75, 0.25, 0.75, 0.75, 0.625, 0.875, 0.625, 0.875, 0.75, 0.75, 0.75, 0.625, 0.625, 0.75, 0.625, 0.75, 0.75, 0.625, 0.75, 0.625, 0.5, 0.75, 0.5, 0.75, 0.625, 0.625, 0.625, 0.75, 0.5, 0.875, 0.5, 0.875, 0.625, 0.75, 0.625, 0.125, 0.625, 0.25, 0.625, 0.25, 0.75, 0.125, 0.75, 0.125, 0.5, 0.25, 0.5, 0.25, 0.625, 0.125, 0.625, 0.25, 0.5, 0.375, 0.5, 0.375, 0.625, 0.25, 0.625, 0.375, 0.875, 0.5, 0.875, 0.5, 1.0, 0.375, 1.0, 0.375, 0.75, 0.5, 0.75, 0.5, 0.875, 0.375, 0.875, 0.5, 0.75, 0.625, 0.75, 0.625, 0.875, 0.5, 0.875, 0.375, 0.625, 0.5, 0.625, 0.5, 0.75, 0.375, 0.75, 0.375, 0.5, 0.5, 0.5, 0.5, 0.625, 0.375, 0.625, 0.5, 0.5, 0.625, 0.5, 0.625, 0.625, 0.5, 0.625, 0.375, 0.375, 0.5, 0.375, 0.5, 0.5, 0.375, 0.5, 0.375, 0.25, 0.5, 0.25, 0.5, 0.375, 0.375, 0.375, 0.5, 0.25, 0.625, 0.25, 0.625, 0.375, 0.5, 0.375, 0.375, 0.125, 0.5, 0.125, 0.5, 0.25, 0.375, 0.25, 0.375, 0.0, 0.5, 0.0, 0.5, 0.125, 0.375, 0.125, 0.5, 0.0, 0.625, 0.0, 0.625, 0.125, 0.5, 0.125, 0.5, 0.125, 0.625, 0.125, 0.625, 0.25, 0.5, 0.25, 0.5, 0.375, 0.625, 0.375, 0.625, 0.5, 0.5, 0.5, 0.5, 0.625, 0.625, 0.625, 0.625, 0.75, 0.5, 0.75, 0.5, 0.875, 0.625, 0.875, 0.625, 1.0, 0.5, 1.0, 0.25, 0.625, 0.375, 0.625, 0.375, 0.75, 0.25, 0.75, 0.75, 0.625, 0.875, 0.625, 0.875, 0.75, 0.75, 0.75, 0.625, 0.625, 0.75, 0.625, 0.75, 0.75, 0.625, 0.75, 0.625, 0.5, 0.75, 0.5, 0.75, 0.625, 0.625, 0.625, 0.75, 0.5, 0.875, 0.5, 0.875, 0.625, 0.75, 0.625, 0.125, 0.625, 0.25, 0.625, 0.25, 0.75, 0.125, 0.75, 0.125, 0.5, 0.25, 0.5, 0.25, 0.625, 0.125, 0.625, 0.25, 0.5, 0.375, 0.5, 0.375, 0.625, 0.25, 0.625, 0.375, 0.875, 0.5, 0.875, 0.5, 1.0, 0.375, 1.0, 0.375, 0.75, 0.5, 0.75, 0.5, 0.875, 0.375, 0.875, 0.5, 0.75, 0.625, 0.75, 0.625, 0.875, 0.5, 0.875, 0.375, 0.625, 0.5, 0.625, 0.5, 0.75, 0.375, 0.75, 0.375, 0.5, 0.5, 0.5, 0.5, 0.625, 0.375, 0.625, 0.5, 0.5, 0.625, 0.5, 0.625, 0.625, 0.5, 0.625, 0.375, 0.375, 0.5, 0.375, 0.5, 0.5, 0.375, 0.5, 0.375, 0.25, 0.5, 0.25, 0.5, 0.375, 0.375, 0.375, 0.5, 0.25, 0.625, 0.25, 0.625, 0.375, 0.5, 0.375, 0.375, 0.125, 0.5, 0.125, 0.5, 0.25, 0.375, 0.25, 0.375, 0.0, 0.5, 0.0, 0.5, 0.125, 0.375, 0.125, 0.5, 0.0, 0.625, 0.0, 0.625, 0.125, 0.5, 0.125])
me_cube_007.use_remesh_fix_poles = True
me_cube_007.use_remesh_preserve_attributes = False
me_cube_007.update()
me_cube_008 = bpy.data.meshes.new('Cube.008')
me_cube_008.from_pydata([(-2.501, 0.4053, -2.349), (-1.681, 0.4053, -2.335), (-2.501, -0.4147, -2.341), (-1.681, -0.4147, -2.328), (-2.513, 0.412, -1.583), (-1.693, 0.412, -1.57), (-2.513, -0.408, -1.576), (-1.693, -0.408, -1.563), (-2.618, -0.005721, -2.458), (-2.088, 0.4969, -2.52), (-1.56, -0.005721, -2.441), (-2.088, -0.5096, -2.511), (-2.631, -0.5348, -1.96), (-1.564, -0.5348, -1.942), (-2.106, -0.4997, -1.391), (-2.634, 0.002997, -1.471), (-1.576, 0.002997, -1.453), (-2.106, 0.5068, -1.4), (-2.631, 0.5321, -1.969), (-1.564, 0.5321, -1.952), (-1.417, -0.001362, -1.945), (-2.777, -0.001362, -1.967), (-2.097, 0.6665, -1.962), (-2.108, 0.004542, -1.287), (-2.097, -0.6692, -1.95), (-2.086, -0.007266, -2.624), (-3.946, 0.513, -2.233), (-2.776, 0.513, -2.214), (-3.946, -0.52, -2.224), (-2.776, -0.52, -2.205), (-3.959, 0.5201, -1.426), (-2.789, 0.5201, -1.407), (-3.959, -0.5129, -1.417), (-2.789, -0.5129, -1.398), (-4.114, -0.004534, -2.348), (-3.358, 0.6288, -2.411), (-2.604, -0.004534, -2.323), (-3.358, -0.6391, -2.4), (-4.129, -0.672, -1.822), (-2.606, -0.672, -1.797), (-3.377, -0.6287, -1.22), (-4.131, 0.004651, -1.308), (-2.621, 0.004651, -1.283), (-3.377, 0.6392, -1.231), (-4.129, 0.6721, -1.834), (-2.606, 0.6721, -1.809), (-2.397, 5.828e-05, -1.8), (-4.338, 5.818e-05, -1.831), (-3.368, 0.8414, -1.823), (-3.379, 0.006278, -1.111), (-3.368, -0.8413, -1.808), (-3.356, -0.006162, -2.52), (-6.317, 0.2909, -1.992), (-4.174, 0.5136, -2.168), (-6.317, -0.293, -1.986), (-4.174, -0.5194, -2.159), (-6.325, 0.2949, -1.536), (-4.187, 0.5207, -1.362), (-6.325, -0.2889, -1.531), (-4.188, -0.5123, -1.353), (-6.417, -0.001635, -2.057), (-5.065, 0.4564, -2.207), (-3.944, -0.003933, -2.277), (-5.065, -0.4626, -2.199), (-6.369, -0.3788, -1.758), (-4.046, -0.6714, -1.752), (-5.079, -0.4551, -1.343), (-6.426, 0.003556, -1.469), (-3.961, 0.005252, -1.237), (-5.079, 0.4639, -1.351), (-6.369, 0.3808, -1.765), (-4.046, 0.6727, -1.764), (-3.764, 0.0006598, -1.754), (-6.518, 0.0009605, -1.764), (-5.072, 0.6105, -1.78), (-5.08, 0.005168, -1.264), (-5.072, -0.6092, -1.77), (-5.064, -0.003849, -2.285), (-7.244, 0.3323, -2.127), (-6.544, 0.3334, -1.991), (-7.245, -0.3365, -2.121), (-6.544, -0.3354, -1.985), (-7.255, 0.3378, -1.503), (-6.586, 0.3378, -1.492), (-7.255, -0.331, -1.497), (-6.586, -0.331, -1.486), (-7.34, -0.002912, -2.216), (-6.875, 0.4079, -2.164), (-6.445, -0.00181, -2.077), (-6.875, -0.4129, -2.157), (-7.35, -0.4344, -1.81), (-6.48, -0.4344, -1.796), (-6.921, -0.4066, -1.437), (-7.353, 0.004198, -1.411), (-6.49, 0.004198, -1.397), (-6.921, 0.4143, -1.444), (-7.35, 0.4357, -1.818), (-6.48, 0.4357, -1.803), (-6.361, 0.000643, -1.798), (-7.47, 0.000643, -1.816), (-6.915, 0.5453, -1.811), (-6.923, 0.004656, -1.352), (-6.915, -0.5441, -1.802), (-6.874, -0.00327, -2.249)], [], [(25, 10, 3, 11), (24, 13, 7, 14), (23, 16, 5, 17), (22, 19, 1, 9), (21, 15, 4, 18), (20, 10, 1, 19), (16, 20, 19, 5), (7, 13, 20, 16), (13, 3, 10, 20), (8, 21, 18, 0), (2, 12, 21, 8), (12, 6, 15, 21), (18, 22, 9, 0), (4, 17, 22, 18), (17, 5, 19, 22), (15, 23, 17, 4), (6, 14, 23, 15), (14, 7, 16, 23), (12, 24, 14, 6), (2, 11, 24, 12), (11, 3, 13, 24), (8, 25, 11, 2), (0, 9, 25, 8), (9, 1, 10, 25), (51, 36, 29, 37), (50, 39, 33, 40), (49, 42, 31, 43), (48, 45, 27, 35), (47, 41, 30, 44), (46, 36, 27, 45), (42, 46, 45, 31), (33, 39, 46, 42), (39, 29, 36, 46), (34, 47, 44, 26), (28, 38, 47, 34), (38, 32, 41, 47), (44, 48, 35, 26), (30, 43, 48, 44), (43, 31, 45, 48), (41, 49, 43, 30), (32, 40, 49, 41), (40, 33, 42, 49), (38, 50, 40, 32), (28, 37, 50, 38), (37, 29, 39, 50), (34, 51, 37, 28), (26, 35, 51, 34), (35, 27, 36, 51), (77, 62, 55, 63), (76, 65, 59, 66), (75, 68, 57, 69), (74, 71, 53, 61), (73, 67, 56, 70), (72, 62, 53, 71), (68, 72, 71, 57), (59, 65, 72, 68), (65, 55, 62, 72), (60, 73, 70, 52), (54, 64, 73, 60), (64, 58, 67, 73), (70, 74, 61, 52), (56, 69, 74, 70), (69, 57, 71, 74), (67, 75, 69, 56), (58, 66, 75, 67), (66, 59, 68, 75), (64, 76, 66, 58), (54, 63, 76, 64), (63, 55, 65, 76), (60, 77, 63, 54), (52, 61, 77, 60), (61, 53, 62, 77), (103, 88, 81, 89), (102, 91, 85, 92), (101, 94, 83, 95), (100, 97, 79, 87), (99, 93, 82, 96), (98, 88, 79, 97), (94, 98, 97, 83), (85, 91, 98, 94), (91, 81, 88, 98), (86, 99, 96, 78), (80, 90, 99, 86), (90, 84, 93, 99), (96, 100, 87, 78), (82, 95, 100, 96), (95, 83, 97, 100), (93, 101, 95, 82), (84, 92, 101, 93), (92, 85, 94, 101), (90, 102, 92, 84), (80, 89, 102, 90), (89, 81, 91, 102), (86, 103, 89, 80), (78, 87, 103, 86), (87, 79, 88, 103)])
_uv = me_cube_008.uv_layers.new(name='UVMap')
_uv.uv.foreach_set('vector', [0.5, 0.125, 0.625, 0.125, 0.625, 0.25, 0.5, 0.25, 0.5, 0.375, 0.625, 0.375, 0.625, 0.5, 0.5, 0.5, 0.5, 0.625, 0.625, 0.625, 0.625, 0.75, 0.5, 0.75, 0.5, 0.875, 0.625, 0.875, 0.625, 1.0, 0.5, 1.0, 0.25, 0.625, 0.375, 0.625, 0.375, 0.75, 0.25, 0.75, 0.75, 0.625, 0.875, 0.625, 0.875, 0.75, 0.75, 0.75, 0.625, 0.625, 0.75, 0.625, 0.75, 0.75, 0.625, 0.75, 0.625, 0.5, 0.75, 0.5, 0.75, 0.625, 0.625, 0.625, 0.75, 0.5, 0.875, 0.5, 0.875, 0.625, 0.75, 0.625, 0.125, 0.625, 0.25, 0.625, 0.25, 0.75, 0.125, 0.75, 0.125, 0.5, 0.25, 0.5, 0.25, 0.625, 0.125, 0.625, 0.25, 0.5, 0.375, 0.5, 0.375, 0.625, 0.25, 0.625, 0.375, 0.875, 0.5, 0.875, 0.5, 1.0, 0.375, 1.0, 0.375, 0.75, 0.5, 0.75, 0.5, 0.875, 0.375, 0.875, 0.5, 0.75, 0.625, 0.75, 0.625, 0.875, 0.5, 0.875, 0.375, 0.625, 0.5, 0.625, 0.5, 0.75, 0.375, 0.75, 0.375, 0.5, 0.5, 0.5, 0.5, 0.625, 0.375, 0.625, 0.5, 0.5, 0.625, 0.5, 0.625, 0.625, 0.5, 0.625, 0.375, 0.375, 0.5, 0.375, 0.5, 0.5, 0.375, 0.5, 0.375, 0.25, 0.5, 0.25, 0.5, 0.375, 0.375, 0.375, 0.5, 0.25, 0.625, 0.25, 0.625, 0.375, 0.5, 0.375, 0.375, 0.125, 0.5, 0.125, 0.5, 0.25, 0.375, 0.25, 0.375, 0.0, 0.5, 0.0, 0.5, 0.125, 0.375, 0.125, 0.5, 0.0, 0.625, 0.0, 0.625, 0.125, 0.5, 0.125, 0.5, 0.125, 0.625, 0.125, 0.625, 0.25, 0.5, 0.25, 0.5, 0.375, 0.625, 0.375, 0.625, 0.5, 0.5, 0.5, 0.5, 0.625, 0.625, 0.625, 0.625, 0.75, 0.5, 0.75, 0.5, 0.875, 0.625, 0.875, 0.625, 1.0, 0.5, 1.0, 0.25, 0.625, 0.375, 0.625, 0.375, 0.75, 0.25, 0.75, 0.75, 0.625, 0.875, 0.625, 0.875, 0.75, 0.75, 0.75, 0.625, 0.625, 0.75, 0.625, 0.75, 0.75, 0.625, 0.75, 0.625, 0.5, 0.75, 0.5, 0.75, 0.625, 0.625, 0.625, 0.75, 0.5, 0.875, 0.5, 0.875, 0.625, 0.75, 0.625, 0.125, 0.625, 0.25, 0.625, 0.25, 0.75, 0.125, 0.75, 0.125, 0.5, 0.25, 0.5, 0.25, 0.625, 0.125, 0.625, 0.25, 0.5, 0.375, 0.5, 0.375, 0.625, 0.25, 0.625, 0.375, 0.875, 0.5, 0.875, 0.5, 1.0, 0.375, 1.0, 0.375, 0.75, 0.5, 0.75, 0.5, 0.875, 0.375, 0.875, 0.5, 0.75, 0.625, 0.75, 0.625, 0.875, 0.5, 0.875, 0.375, 0.625, 0.5, 0.625, 0.5, 0.75, 0.375, 0.75, 0.375, 0.5, 0.5, 0.5, 0.5, 0.625, 0.375, 0.625, 0.5, 0.5, 0.625, 0.5, 0.625, 0.625, 0.5, 0.625, 0.375, 0.375, 0.5, 0.375, 0.5, 0.5, 0.375, 0.5, 0.375, 0.25, 0.5, 0.25, 0.5, 0.375, 0.375, 0.375, 0.5, 0.25, 0.625, 0.25, 0.625, 0.375, 0.5, 0.375, 0.375, 0.125, 0.5, 0.125, 0.5, 0.25, 0.375, 0.25, 0.375, 0.0, 0.5, 0.0, 0.5, 0.125, 0.375, 0.125, 0.5, 0.0, 0.625, 0.0, 0.625, 0.125, 0.5, 0.125, 0.5, 0.125, 0.625, 0.125, 0.625, 0.25, 0.5, 0.25, 0.5, 0.375, 0.625, 0.375, 0.625, 0.5, 0.5, 0.5, 0.5, 0.625, 0.625, 0.625, 0.625, 0.75, 0.5, 0.75, 0.5, 0.875, 0.625, 0.875, 0.625, 1.0, 0.5, 1.0, 0.25, 0.625, 0.375, 0.625, 0.375, 0.75, 0.25, 0.75, 0.75, 0.625, 0.875, 0.625, 0.875, 0.75, 0.75, 0.75, 0.625, 0.625, 0.75, 0.625, 0.75, 0.75, 0.625, 0.75, 0.625, 0.5, 0.75, 0.5, 0.75, 0.625, 0.625, 0.625, 0.75, 0.5, 0.875, 0.5, 0.875, 0.625, 0.75, 0.625, 0.125, 0.625, 0.25, 0.625, 0.25, 0.75, 0.125, 0.75, 0.125, 0.5, 0.25, 0.5, 0.25, 0.625, 0.125, 0.625, 0.25, 0.5, 0.375, 0.5, 0.375, 0.625, 0.25, 0.625, 0.375, 0.875, 0.5, 0.875, 0.5, 1.0, 0.375, 1.0, 0.375, 0.75, 0.5, 0.75, 0.5, 0.875, 0.375, 0.875, 0.5, 0.75, 0.625, 0.75, 0.625, 0.875, 0.5, 0.875, 0.375, 0.625, 0.5, 0.625, 0.5, 0.75, 0.375, 0.75, 0.375, 0.5, 0.5, 0.5, 0.5, 0.625, 0.375, 0.625, 0.5, 0.5, 0.625, 0.5, 0.625, 0.625, 0.5, 0.625, 0.375, 0.375, 0.5, 0.375, 0.5, 0.5, 0.375, 0.5, 0.375, 0.25, 0.5, 0.25, 0.5, 0.375, 0.375, 0.375, 0.5, 0.25, 0.625, 0.25, 0.625, 0.375, 0.5, 0.375, 0.375, 0.125, 0.5, 0.125, 0.5, 0.25, 0.375, 0.25, 0.375, 0.0, 0.5, 0.0, 0.5, 0.125, 0.375, 0.125, 0.5, 0.0, 0.625, 0.0, 0.625, 0.125, 0.5, 0.125, 0.5, 0.125, 0.625, 0.125, 0.625, 0.25, 0.5, 0.25, 0.5, 0.375, 0.625, 0.375, 0.625, 0.5, 0.5, 0.5, 0.5, 0.625, 0.625, 0.625, 0.625, 0.75, 0.5, 0.75, 0.5, 0.875, 0.625, 0.875, 0.625, 1.0, 0.5, 1.0, 0.25, 0.625, 0.375, 0.625, 0.375, 0.75, 0.25, 0.75, 0.75, 0.625, 0.875, 0.625, 0.875, 0.75, 0.75, 0.75, 0.625, 0.625, 0.75, 0.625, 0.75, 0.75, 0.625, 0.75, 0.625, 0.5, 0.75, 0.5, 0.75, 0.625, 0.625, 0.625, 0.75, 0.5, 0.875, 0.5, 0.875, 0.625, 0.75, 0.625, 0.125, 0.625, 0.25, 0.625, 0.25, 0.75, 0.125, 0.75, 0.125, 0.5, 0.25, 0.5, 0.25, 0.625, 0.125, 0.625, 0.25, 0.5, 0.375, 0.5, 0.375, 0.625, 0.25, 0.625, 0.375, 0.875, 0.5, 0.875, 0.5, 1.0, 0.375, 1.0, 0.375, 0.75, 0.5, 0.75, 0.5, 0.875, 0.375, 0.875, 0.5, 0.75, 0.625, 0.75, 0.625, 0.875, 0.5, 0.875, 0.375, 0.625, 0.5, 0.625, 0.5, 0.75, 0.375, 0.75, 0.375, 0.5, 0.5, 0.5, 0.5, 0.625, 0.375, 0.625, 0.5, 0.5, 0.625, 0.5, 0.625, 0.625, 0.5, 0.625, 0.375, 0.375, 0.5, 0.375, 0.5, 0.5, 0.375, 0.5, 0.375, 0.25, 0.5, 0.25, 0.5, 0.375, 0.375, 0.375, 0.5, 0.25, 0.625, 0.25, 0.625, 0.375, 0.5, 0.375, 0.375, 0.125, 0.5, 0.125, 0.5, 0.25, 0.375, 0.25, 0.375, 0.0, 0.5, 0.0, 0.5, 0.125, 0.375, 0.125, 0.5, 0.0, 0.625, 0.0, 0.625, 0.125, 0.5, 0.125])
me_cube_008.use_remesh_fix_poles = True
me_cube_008.use_remesh_preserve_attributes = False
me_cube_008.update()
me_cube_009 = bpy.data.meshes.new('Cube.009')
me_cube_009.from_pydata([(-0.5782, -0.745, -0.993), (-0.6952, -0.7447, 0.7447), (-0.5782, 0.7447, -1.045), (-0.6952, 0.7447, 0.7447), (0.5782, -0.7447, -0.9996), (0.6952, -0.7447, 0.7447), (0.5782, 0.7368, -1.031), (0.6952, 0.7447, 0.7447), (-0.7459, 1.939e-08, -1.174), (-0.8619, -0.914, 0.0), (-0.8969, 1.939e-08, 0.9607), (-0.7513, 0.914, 0.0), (-3.482e-08, 0.9689, -1.155), (-2.98e-08, 0.9689, 0.9689), (0.7459, 1.939e-08, -1.178), (0.8969, 1.939e-08, 0.9607), (0.8619, -0.914, 0.0), (-3.482e-08, -0.8667, -0.9848), (-2.98e-08, -0.9689, 0.9689), (-2.98e-08, 1.939e-08, 1.235), (-3.482e-08, 1.939e-08, -1.332), (-3.436e-08, -1.213, 0.0), (1.029, 1.939e-08, 0.0), (-3.436e-08, 1.213, 0.0), (-1.029, 1.939e-08, 0.0), (-0.5192, -0.575, -1.628), (-0.4488, -0.575, -1.042), (-0.5192, 0.575, -1.628), (-0.4488, 0.575, -1.042), (0.5544, -0.575, -1.628), (0.484, -0.575, -1.042), (0.5544, 0.575, -1.628), (0.484, 0.575, -1.042), (-0.6749, -1.604e-07, -1.702), (-0.768, -0.7058, -1.453), (-0.5841, -1.604e-07, -0.9195), (-0.768, 0.7058, -1.453), (0.01759, 0.7481, -1.705), (0.01759, 0.7481, -0.9734), (0.8032, 0.7058, -1.453), (0.7101, -1.604e-07, -1.702), (0.6193, -1.604e-07, -0.9195), (0.8032, -0.7058, -1.453), (0.01759, -0.7481, -1.705), (0.01759, -0.7481, -0.9734), (0.01759, -1.604e-07, -0.7789), (0.01759, -1.604e-07, -1.797), (0.01759, -0.9367, -1.453), (0.9555, -1.604e-07, -1.453), (0.01759, 0.9367, -1.453), (-0.9203, -1.604e-07, -1.453), (0.7477, 0.9151, -0.003766)], [], [(24, 10, 3, 11), (22, 15, 5, 16), (21, 18, 1, 9), (20, 14, 4, 17), (19, 10, 1, 18), (15, 19, 18, 5), (7, 13, 19, 15), (13, 3, 10, 19), (8, 20, 17, 0), (2, 12, 20, 8), (12, 6, 14, 20), (17, 21, 9, 0), (4, 16, 21, 17), (16, 5, 18, 21), (14, 22, 16, 4), (2, 11, 23, 12), (11, 3, 13, 23), (8, 24, 11, 2), (0, 9, 24, 8), (9, 1, 10, 24), (50, 35, 28, 36), (49, 38, 32, 39), (48, 41, 30, 42), (47, 44, 26, 34), (46, 40, 29, 43), (45, 35, 26, 44), (41, 45, 44, 30), (32, 38, 45, 41), (38, 28, 35, 45), (33, 46, 43, 25), (27, 37, 46, 33), (37, 31, 40, 46), (43, 47, 34, 25), (29, 42, 47, 43), (42, 30, 44, 47), (40, 48, 42, 29), (31, 39, 48, 40), (39, 32, 41, 48), (37, 49, 39, 31), (27, 36, 49, 37), (36, 28, 38, 49), (33, 50, 36, 27), (25, 34, 50, 33), (34, 26, 35, 50), (7, 15, 22, 51), (6, 51, 22, 14), (7, 51, 23, 13), (6, 12, 23, 51)])
_uv = me_cube_009.uv_layers.new(name='UVMap')
_uv.uv.foreach_set('vector', [0.5, 0.125, 0.625, 0.125, 0.625, 0.25, 0.5, 0.25, 0.5, 0.625, 0.625, 0.625, 0.625, 0.75, 0.5, 0.75, 0.5, 0.875, 0.625, 0.875, 0.625, 1.0, 0.5, 1.0, 0.25, 0.625, 0.375, 0.625, 0.375, 0.75, 0.25, 0.75, 0.75, 0.625, 0.875, 0.625, 0.875, 0.75, 0.75, 0.75, 0.625, 0.625, 0.75, 0.625, 0.75, 0.75, 0.625, 0.75, 0.625, 0.5, 0.75, 0.5, 0.75, 0.625, 0.625, 0.625, 0.75, 0.5, 0.875, 0.5, 0.875, 0.625, 0.75, 0.625, 0.125, 0.625, 0.25, 0.625, 0.25, 0.75, 0.125, 0.75, 0.125, 0.5, 0.25, 0.5, 0.25, 0.625, 0.125, 0.625, 0.25, 0.5, 0.375, 0.5, 0.375, 0.625, 0.25, 0.625, 0.375, 0.875, 0.5, 0.875, 0.5, 1.0, 0.375, 1.0, 0.375, 0.75, 0.5, 0.75, 0.5, 0.875, 0.375, 0.875, 0.5, 0.75, 0.625, 0.75, 0.625, 0.875, 0.5, 0.875, 0.375, 0.625, 0.5, 0.625, 0.5, 0.75, 0.375, 0.75, 0.375, 0.25, 0.5, 0.25, 0.5, 0.375, 0.375, 0.375, 0.5, 0.25, 0.625, 0.25, 0.625, 0.375, 0.5, 0.375, 0.375, 0.125, 0.5, 0.125, 0.5, 0.25, 0.375, 0.25, 0.375, 0.0, 0.5, 0.0, 0.5, 0.125, 0.375, 0.125, 0.5, 0.0, 0.625, 0.0, 0.625, 0.125, 0.5, 0.125, 0.5, 0.125, 0.625, 0.125, 0.625, 0.25, 0.5, 0.25, 0.5, 0.375, 0.625, 0.375, 0.625, 0.5, 0.5, 0.5, 0.5, 0.625, 0.625, 0.625, 0.625, 0.75, 0.5, 0.75, 0.5, 0.875, 0.625, 0.875, 0.625, 1.0, 0.5, 1.0, 0.25, 0.625, 0.375, 0.625, 0.375, 0.75, 0.25, 0.75, 0.75, 0.625, 0.875, 0.625, 0.875, 0.75, 0.75, 0.75, 0.625, 0.625, 0.75, 0.625, 0.75, 0.75, 0.625, 0.75, 0.625, 0.5, 0.75, 0.5, 0.75, 0.625, 0.625, 0.625, 0.75, 0.5, 0.875, 0.5, 0.875, 0.625, 0.75, 0.625, 0.125, 0.625, 0.25, 0.625, 0.25, 0.75, 0.125, 0.75, 0.125, 0.5, 0.25, 0.5, 0.25, 0.625, 0.125, 0.625, 0.25, 0.5, 0.375, 0.5, 0.375, 0.625, 0.25, 0.625, 0.375, 0.875, 0.5, 0.875, 0.5, 1.0, 0.375, 1.0, 0.375, 0.75, 0.5, 0.75, 0.5, 0.875, 0.375, 0.875, 0.5, 0.75, 0.625, 0.75, 0.625, 0.875, 0.5, 0.875, 0.375, 0.625, 0.5, 0.625, 0.5, 0.75, 0.375, 0.75, 0.375, 0.5, 0.5, 0.5, 0.5, 0.625, 0.375, 0.625, 0.5, 0.5, 0.625, 0.5, 0.625, 0.625, 0.5, 0.625, 0.375, 0.375, 0.5, 0.375, 0.5, 0.5, 0.375, 0.5, 0.375, 0.25, 0.5, 0.25, 0.5, 0.375, 0.375, 0.375, 0.5, 0.25, 0.625, 0.25, 0.625, 0.375, 0.5, 0.375, 0.375, 0.125, 0.5, 0.125, 0.5, 0.25, 0.375, 0.25, 0.375, 0.0, 0.5, 0.0, 0.5, 0.125, 0.375, 0.125, 0.5, 0.0, 0.625, 0.0, 0.625, 0.125, 0.5, 0.125, 0.625, 0.5, 0.625, 0.625, 0.5, 0.625, 0.0, 0.0, 0.375, 0.5, 0.0, 0.0, 0.5, 0.625, 0.375, 0.625, 0.625, 0.5, 0.0, 0.0, 0.5, 0.375, 0.625, 0.375, 0.375, 0.5, 0.375, 0.375, 0.5, 0.375, 0.0, 0.0])
me_cube_009.use_remesh_fix_poles = True
me_cube_009.use_remesh_preserve_attributes = False
me_cube_009.update()
arm_armature = bpy.data.armatures.new('Armature')  # bones are not reproduced
arm_armature_001 = bpy.data.armatures.new('Armature.001')  # bones are not reproduced
arm_armature_002 = bpy.data.armatures.new('Armature.002')  # bones are not reproduced

# ---- objects
ob_humanrig = bpy.data.objects.new('humanRig', arm_armature)
ob_regla = bpy.data.objects.new('regla', me_cube)
ob_tijeras = bpy.data.objects.new('Tijeras', me_cube_002)
ob_armature_001 = bpy.data.objects.new('Armature.001', arm_armature_001)
ob_armature = bpy.data.objects.new('Armature', arm_armature_002)
ob_cube_001 = bpy.data.objects.new('Cube.001', me_cube_003)
ob_cube_002 = bpy.data.objects.new('Cube.002', me_cube_004)
ob_cube_003 = bpy.data.objects.new('Cube.003', me_cube_005)
ob_cube_004 = bpy.data.objects.new('Cube.004', me_cube_006)
ob_cube_005 = bpy.data.objects.new('Cube.005', me_cube_007)
ob_cube_006 = bpy.data.objects.new('Cube.006', me_cube_008)
ob_cube_007 = bpy.data.objects.new('Cube.007', me_cube_009)

# ---- transforms, parenting, visibility, modifiers, constraints
ob_humanrig.location = (-0.1535, -0.1557, -0.4676)
ob_humanrig.scale = (0.4195, 0.4195, 0.4195)
ob_humanrig.lineart.crease_threshold = 0.0
ob_regla.parent = ob_armature_001
ob_regla.matrix_parent_inverse = Matrix(((0.005581, -0.001446, -0.1921, 0.3957), (0.04821, 0.1861, 2.487e-08, -0.1701), (0.186, -0.04819, 0.005766, -0.6397), (-0.0, -0.0, -0.0, 1.0)))
ob_regla.location = (4.322, 0.04432, 2.139)
ob_regla.rotation_euler = (-0.0003169, 1.571, -0.0003167)
ob_regla.scale = (0.05917, 0.2222, 1.0)
ob_regla.lineart.crease_threshold = 0.0
_vg = ob_regla.vertex_groups.new(name='Bone')
_vg.add([0, 1, 2, 3, 4, 5, 6, 7, 8, 9, 10, 11, 12, 13, 14, 15, 16, 17, 18, 19], 1.0, 'REPLACE')
_m = ob_regla.modifiers.new('Armature', 'ARMATURE')
_m.object = ob_armature_001
ob_tijeras.parent = ob_armature
ob_tijeras.matrix_parent_inverse = Matrix(((0.001445, 2.198e-05, 0.1996, -0.4179), (-0.003042, 0.1996, 2.663e-08, -0.01061), (-0.1996, -0.003042, 0.001445, -0.6997), (0.0, -0.0, -0.0, 1.0)))
ob_tijeras.location = (-4.634, 0.1774, 2.181)
ob_tijeras.rotation_euler = (0.6168, -1.564, -1.949e-05)
ob_tijeras.scale = (0.1446, 0.172, 0.6751)
ob_tijeras.lineart.crease_threshold = 0.0
_vg = ob_tijeras.vertex_groups.new(name='Bone')
_vg.add([20, 21, 22, 23, 24, 25, 26, 27, 28, 29, 30, 31, 32, 33, 34, 35, 36, 37, 38, 39], 1.0, 'REPLACE')
_vg = ob_tijeras.vertex_groups.new(name='Bone.001')
_vg.add([0, 1, 2, 3, 4, 5, 6, 7, 8, 9, 10, 11, 12, 13, 14, 15, 16, 17, 18, 19], 1.0, 'REPLACE')
_m = ob_tijeras.modifiers.new('Armature', 'ARMATURE')
_m.object = ob_armature
ob_armature_001.location = (3.383, 0.03753, 2.157)
ob_armature_001.rotation_euler = (4.345e-06, 1.541, -0.2535)
ob_armature_001.scale = (5.203, 5.203, 5.203)
ob_armature_001.lineart.crease_threshold = 0.0
ob_armature.location = (-3.49, 2.846e-07, 2.118)
ob_armature.rotation_euler = (1.843e-05, -1.564, 0.01522)
ob_armature.scale = (5.009, 5.009, 5.009)
ob_armature.lineart.crease_threshold = 0.0
ob_cube_001.parent = ob_humanrig
ob_cube_001.matrix_parent_inverse = Matrix(((2.384, -0.0, 0.0, 0.366), (-0.0, 2.384, -0.0, 0.3712), (-0.0, -0.0, 2.384, 1.115), (-0.0, 0.0, -0.0, 1.0)))
ob_cube_001.location = (-0.1822, -2.704e-08, 2.996)
ob_cube_001.scale = (0.4819, 0.4819, 0.4819)
ob_cube_001.lineart.crease_threshold = 0.0
_vg = ob_cube_001.vertex_groups.new(name='root_anim')
for _i, _w in zip([0, 1, 2, 3, 4, 5, 6, 7, 8, 9, 10, 11, 12, 13, 14, 15, 16, 17, 18, 19, 21, 22, 23, 24, 25], [0.3276, 0.5636, 0.1058, 0.2329, 0.2108, 0.293, 0.1262, 0.1758, 0.2007, 0.4347, 0.2817, 0.2205, 0.1694, 0.2086, 0.1832, 0.06318, 0.155, 0.295, 0.3323, 0.4036, 0.04827, 0.6088, 0.1598, 0.3636, 0.274]): _vg.add([_i], _w, 'REPLACE')
_vg = ob_cube_001.vertex_groups.new(name='Bone.013')
for _i, _w in zip([0, 1, 2, 3, 4, 5, 6, 7, 8, 9, 10, 11, 12, 13, 14, 15, 16, 17, 19, 20, 21, 22, 23, 24, 25], [0.145, 0.2523, 0.115, 0.4442, 0.1339, 0.3598, 0.1955, 0.5097, 0.1626, 0.1845, 0.4297, 0.2989, 0.2034, 0.5734, 0.3512, 0.08182, 0.4811, 0.2169, 0.3801, 0.9964, 0.008346, 0.1212, 0.3044, 0.4423, 0.2942]): _vg.add([_i], _w, 'REPLACE')
_vg = ob_cube_001.vertex_groups.new(name='Bone.014')
_vg = ob_cube_001.vertex_groups.new(name='Bone.015')
_vg = ob_cube_001.vertex_groups.new(name='Bone.016')
_vg = ob_cube_001.vertex_groups.new(name='Bone.017')
_vg = ob_cube_001.vertex_groups.new(name='Bone.018')
_vg = ob_cube_001.vertex_groups.new(name='Bone.019')
_vg = ob_cube_001.vertex_groups.new(name='Bone.020')
_vg = ob_cube_001.vertex_groups.new(name='Bone.021')
_vg = ob_cube_001.vertex_groups.new(name='Bone.022')
_vg = ob_cube_001.vertex_groups.new(name='Bone.023')
_vg = ob_cube_001.vertex_groups.new(name='Bone.024')
_vg = ob_cube_001.vertex_groups.new(name='Bone.025')
_vg = ob_cube_001.vertex_groups.new(name='Bone.026')
_vg = ob_cube_001.vertex_groups.new(name='Bone.027')
_vg = ob_cube_001.vertex_groups.new(name='Bone.001')
for _i, _w in zip([0, 1, 2, 3, 4, 5, 6, 7, 8, 9, 10, 11, 12, 13, 14, 15, 16, 17, 18, 19, 21, 22, 23, 24, 25, 26, 27, 29, 31, 33, 35, 36, 37, 39, 42, 43, 45, 46, 48, 49, 51], [0.1332, 0.05463, 0.01792, 0.05901, 0.433, 0.2155, 0.4522, 0.1858, 0.05922, 0.1037, 0.04246, 0.04775, 0.09866, 0.07714, 0.3009, 0.746, 0.2535, 0.3069, 0.306, 0.1061, 0.05767, 0.1281, 0.4036, 0.05244, 0.06203, 0.006798, 0.9304, 0.2846, 0.5479, 0.283, 0.07991, 0.9055, 0.02105, 0.1639, 0.4736, 0.02962, 0.8325, 0.5067, 0.05833, 0.001336, 0.05387]): _vg.add([_i], _w, 'REPLACE')
_vg = ob_cube_001.vertex_groups.new(name='Bone.005')
for _i, _w in zip([26, 27, 28, 29, 30, 31, 32, 33, 34, 35, 36, 37, 38, 39, 40, 41, 42, 43, 44, 45, 46, 47, 48, 49, 50, 51, 53, 55, 57, 59, 62, 65, 68, 71, 72, 74], [0.751, 0.06825, 0.7225, 0.712, 0.7849, 0.4488, 0.7908, 0.7119, 0.563, 0.8937, 0.09395, 0.9356, 0.7994, 0.8326, 0.9546, 0.2749, 0.5252, 0.9515, 0.8305, 0.166, 0.4932, 0.01551, 0.9268, 0.9507, 0.9543, 0.9178, 0.2494, 0.118, 0.322, 0.1702, 0.1878, 0.2374, 0.3991, 0.3633, 0.9766, 0.001331]): _vg.add([_i], _w, 'REPLACE')
_vg = ob_cube_001.vertex_groups.new(name='Bone.006')
for _i, _w in zip([26, 28, 30, 32, 34, 35, 37, 38, 41, 44, 47, 50, 51, 52, 53, 54, 55, 56, 57, 58, 59, 60, 61, 62, 63, 64, 65, 66, 67, 68, 69, 70, 71, 73, 74, 75, 76, 77], [0.2206, 0.2606, 0.2071, 0.2041, 0.4182, 0.002788, 0.007787, 0.1945, 0.7231, 0.1606, 0.9667, 4.023e-05, 0.006622, 0.8365, 0.7447, 0.846, 0.8794, 0.8321, 0.6712, 0.8604, 0.8269, 0.6333, 0.9616, 0.8103, 0.977, 0.7507, 0.7594, 0.9735, 0.6484, 0.5968, 0.9615, 0.7489, 0.6302, 0.0096, 0.9562, 0.9689, 0.9679, 0.9716]): _vg.add([_i], _w, 'REPLACE')
_vg = ob_cube_001.vertex_groups.new(name='Bone.007')
for _i, _w in zip([52, 54, 56, 58, 60, 64, 67, 70, 73], [0.1585, 0.1509, 0.163, 0.1361, 0.3635, 0.2458, 0.3481, 0.2459, 0.97]): _vg.add([_i], _w, 'REPLACE')
_vg = ob_cube_001.vertex_groups.new(name='Bone.008')
_vg = ob_cube_001.vertex_groups.new(name='Bone.009')
_vg = ob_cube_001.vertex_groups.new(name='Bone.002')
for _i, _w in zip([0, 1, 2, 3, 4, 5, 6, 7, 8, 9, 10, 11, 12, 13, 14, 15, 16, 17, 18, 19, 21, 22, 23, 24, 25, 79, 81, 83, 85, 87, 88, 89, 91, 92, 94, 95, 97, 98, 100, 101, 102, 103], [0.3942, 0.1295, 0.7453, 0.2638, 0.2223, 0.1316, 0.2262, 0.1288, 0.5774, 0.2771, 0.2423, 0.4317, 0.5285, 0.1409, 0.1647, 0.109, 0.1105, 0.1811, 0.3448, 0.1101, 0.864, 0.1419, 0.1321, 0.1416, 0.3698, 0.5349, 0.3475, 0.9235, 0.7189, 0.03795, 0.4853, 0.01392, 0.312, 0.06152, 0.9307, 0.07724, 0.8315, 0.5117, 0.05476, 0.06723, 0.02982, 0.003247]): _vg.add([_i], _w, 'REPLACE')
_vg = ob_cube_001.vertex_groups.new(name='Bone.003')
for _i, _w in zip([78, 79, 80, 81, 82, 83, 84, 85, 86, 87, 88, 89, 90, 91, 92, 93, 94, 95, 96, 97, 98, 99, 100, 101, 102, 103, 105, 107, 109, 111, 114, 117, 120, 123, 124], [0.7693, 0.4605, 0.732, 0.6479, 0.8582, 0.07561, 0.8584, 0.2788, 0.575, 0.9363, 0.5134, 0.9449, 0.8138, 0.6851, 0.9212, 0.6551, 0.0689, 0.9124, 0.8479, 0.167, 0.4882, 0.02706, 0.9328, 0.915, 0.9395, 0.9536, 0.2014, 0.0675, 0.201, 0.103, 0.1382, 0.1196, 0.1753, 0.298, 0.9572]): _vg.add([_i], _w, 'REPLACE')
_vg = ob_cube_001.vertex_groups.new(name='Bone.004')
for _i, _w in zip([78, 80, 82, 84, 86, 90, 93, 96, 99, 104, 105, 106, 107, 108, 109, 110, 111, 112, 113, 114, 115, 116, 117, 118, 119, 120, 121, 122, 123, 124, 125, 126, 127, 128, 129], [0.2133, 0.2527, 0.1253, 0.1272, 0.4126, 0.1781, 0.333, 0.1435, 0.9609, 0.8468, 0.7934, 0.8419, 0.9306, 0.8397, 0.7935, 0.8571, 0.8947, 0.6493, 0.969, 0.8604, 0.9814, 0.7527, 0.8786, 0.977, 0.6341, 0.8228, 0.9689, 0.7561, 0.6964, 0.03533, 0.0153, 0.964, 0.9733, 0.9732, 0.9785]): _vg.add([_i], _w, 'REPLACE')
_vg = ob_cube_001.vertex_groups.new(name='Bone.010')
for _i, _w in zip([104, 106, 108, 110, 112, 116, 119, 122, 125], [0.15, 0.1563, 0.157, 0.1406, 0.3486, 0.2452, 0.3635, 0.2402, 0.9672]): _vg.add([_i], _w, 'REPLACE')
_vg = ob_cube_001.vertex_groups.new(name='Bone.011')
_vg = ob_cube_001.vertex_groups.new(name='Bone.012')
_m = ob_cube_001.modifiers.new('Armature', 'ARMATURE')
_m.object = ob_humanrig
ob_cube_002.parent = ob_humanrig
ob_cube_002.matrix_parent_inverse = Matrix(((2.384, -0.0, 0.0, 0.366), (-0.0, 2.384, -0.0, 0.3712), (-0.0, -0.0, 2.384, 1.115), (-0.0, 0.0, -0.0, 1.0)))
ob_cube_002.location = (-0.1822, -2.704e-08, 2.996)
ob_cube_002.scale = (0.4819, 0.4819, 0.4819)
ob_cube_002.lineart.crease_threshold = 0.0
_vg = ob_cube_002.vertex_groups.new(name='root_anim')
_vg = ob_cube_002.vertex_groups.new(name='Bone.013')
_vg = ob_cube_002.vertex_groups.new(name='Bone.014')
_vg = ob_cube_002.vertex_groups.new(name='Bone.015')
_vg = ob_cube_002.vertex_groups.new(name='Bone.016')
_vg = ob_cube_002.vertex_groups.new(name='Bone.017')
_vg = ob_cube_002.vertex_groups.new(name='Bone.018')
_vg = ob_cube_002.vertex_groups.new(name='Bone.019')
_vg = ob_cube_002.vertex_groups.new(name='Bone.020')
_vg = ob_cube_002.vertex_groups.new(name='Bone.021')
_vg = ob_cube_002.vertex_groups.new(name='Bone.022')
_vg = ob_cube_002.vertex_groups.new(name='Bone.023')
_vg = ob_cube_002.vertex_groups.new(name='Bone.024')
_vg = ob_cube_002.vertex_groups.new(name='Bone.025')
_vg = ob_cube_002.vertex_groups.new(name='Bone.026')
_vg = ob_cube_002.vertex_groups.new(name='Bone.027')
_vg = ob_cube_002.vertex_groups.new(name='Bone.001')
_vg = ob_cube_002.vertex_groups.new(name='Bone.005')
_vg = ob_cube_002.vertex_groups.new(name='Bone.006')
_vg = ob_cube_002.vertex_groups.new(name='Bone.007')
_vg = ob_cube_002.vertex_groups.new(name='Bone.008')
_vg = ob_cube_002.vertex_groups.new(name='Bone.009')
_vg = ob_cube_002.vertex_groups.new(name='Bone.002')
_vg = ob_cube_002.vertex_groups.new(name='Bone.003')
_vg = ob_cube_002.vertex_groups.new(name='Bone.004')
_vg = ob_cube_002.vertex_groups.new(name='Bone.010')
for _i, _w in zip([0, 1, 3, 4, 5, 7, 8, 9, 10, 15, 16, 17, 18, 19, 20, 21, 22, 23, 25], [0.7793, 0.8002, 0.04533, 0.7921, 0.8253, 0.02318, 0.1474, 0.8462, 0.2202, 0.1424, 0.2194, 0.8666, 0.9644, 0.9316, 0.02105, 0.1104, 0.9782, 0.144, 0.1503]): _vg.add([_i], _w, 'REPLACE')
_vg = ob_cube_002.vertex_groups.new(name='Bone.011')
for _i, _w in zip([0, 1, 2, 3, 4, 5, 6, 7, 8, 9, 10, 11, 13, 14, 15, 16, 17, 18, 19, 20, 21, 23, 25], [0.2066, 0.1913, 0.08022, 0.6153, 0.1956, 0.1657, 0.07763, 0.671, 0.7932, 0.1467, 0.7408, 0.07851, 0.1085, 0.1152, 0.8027, 0.7318, 0.1272, 0.01725, 0.06685, 0.9488, 0.8396, 0.8302, 0.8168]): _vg.add([_i], _w, 'REPLACE')
_vg = ob_cube_002.vertex_groups.new(name='Bone.012')
for _i, _w in zip([2, 3, 6, 7, 8, 10, 11, 12, 13, 14, 15, 16, 21, 23, 24, 25], [0.9113, 0.337, 0.9148, 0.2924, 0.05944, 0.02805, 0.9237, 0.9955, 0.886, 0.8884, 0.05485, 0.04756, 0.05005, 0.001428, 0.9981, 0.01582]): _vg.add([_i], _w, 'REPLACE')
_m = ob_cube_002.modifiers.new('Armature', 'ARMATURE')
_m.object = ob_humanrig
ob_cube_003.parent = ob_humanrig
ob_cube_003.matrix_parent_inverse = Matrix(((2.384, -0.0, 0.0, 0.366), (-0.0, 2.384, -0.0, 0.3712), (-0.0, -0.0, 2.384, 1.115), (-0.0, 0.0, -0.0, 1.0)))
ob_cube_003.location = (-0.1822, -2.704e-08, 2.996)
ob_cube_003.scale = (0.4819, 0.4819, 0.4819)
ob_cube_003.lineart.crease_threshold = 0.0
_vg = ob_cube_003.vertex_groups.new(name='root_anim')
_vg = ob_cube_003.vertex_groups.new(name='Bone.013')
_vg = ob_cube_003.vertex_groups.new(name='Bone.014')
_vg = ob_cube_003.vertex_groups.new(name='Bone.015')
_vg = ob_cube_003.vertex_groups.new(name='Bone.016')
_vg = ob_cube_003.vertex_groups.new(name='Bone.017')
_vg = ob_cube_003.vertex_groups.new(name='Bone.018')
_vg = ob_cube_003.vertex_groups.new(name='Bone.019')
_vg = ob_cube_003.vertex_groups.new(name='Bone.020')
_vg = ob_cube_003.vertex_groups.new(name='Bone.021')
_vg = ob_cube_003.vertex_groups.new(name='Bone.022')
_vg = ob_cube_003.vertex_groups.new(name='Bone.023')
_vg = ob_cube_003.vertex_groups.new(name='Bone.024')
_vg = ob_cube_003.vertex_groups.new(name='Bone.025')
_vg = ob_cube_003.vertex_groups.new(name='Bone.026')
_vg = ob_cube_003.vertex_groups.new(name='Bone.027')
_vg = ob_cube_003.vertex_groups.new(name='Bone.001')
_vg = ob_cube_003.vertex_groups.new(name='Bone.005')
_vg = ob_cube_003.vertex_groups.new(name='Bone.006')
_vg = ob_cube_003.vertex_groups.new(name='Bone.007')
for _i, _w in zip([0, 1, 3, 4, 5, 7, 8, 9, 10, 15, 16, 17, 18, 19, 20, 21, 22, 23, 25], [0.7859, 0.6585, 0.02221, 0.7583, 0.6459, 0.007148, 0.1299, 0.8039, 0.177, 0.1287, 0.1042, 0.7846, 0.9797, 0.8865, 0.02296, 0.09779, 0.9629, 0.1112, 0.1251]): _vg.add([_i], _w, 'REPLACE')
_vg = ob_cube_003.vertex_groups.new(name='Bone.008')
for _i, _w in zip([0, 1, 2, 3, 4, 5, 6, 7, 8, 9, 10, 11, 13, 14, 15, 16, 17, 19, 20, 21, 22, 23, 25], [0.2029, 0.3303, 0.07373, 0.6603, 0.2283, 0.3408, 0.08733, 0.6569, 0.8187, 0.1896, 0.7927, 0.07742, 0.1298, 0.1188, 0.8159, 0.8608, 0.2068, 0.1103, 0.9445, 0.8567, 0.02171, 0.8587, 0.8559]): _vg.add([_i], _w, 'REPLACE')
_vg = ob_cube_003.vertex_groups.new(name='Bone.009')
for _i, _w in zip([2, 3, 6, 7, 8, 10, 11, 12, 13, 14, 15, 16, 21, 23, 24], [0.9197, 0.3035, 0.9051, 0.3145, 0.05134, 0.01053, 0.9253, 0.9971, 0.865, 0.8833, 0.05544, 0.01991, 0.04104, 0.01033, 0.9967]): _vg.add([_i], _w, 'REPLACE')
_vg = ob_cube_003.vertex_groups.new(name='Bone.002')
_vg = ob_cube_003.vertex_groups.new(name='Bone.003')
_vg = ob_cube_003.vertex_groups.new(name='Bone.004')
_vg = ob_cube_003.vertex_groups.new(name='Bone.010')
_vg = ob_cube_003.vertex_groups.new(name='Bone.011')
_vg = ob_cube_003.vertex_groups.new(name='Bone.012')
_m = ob_cube_003.modifiers.new('Armature', 'ARMATURE')
_m.object = ob_humanrig
ob_cube_004.parent = ob_humanrig
ob_cube_004.matrix_parent_inverse = Matrix(((2.384, -0.0, 0.0, 0.366), (-0.0, 2.384, -0.0, 0.3712), (-0.0, -0.0, 2.384, 1.115), (-0.0, 0.0, -0.0, 1.0)))
ob_cube_004.location = (-0.1822, -2.704e-08, 2.996)
ob_cube_004.scale = (0.4819, 0.4819, 0.4819)
ob_cube_004.lineart.crease_threshold = 0.0
_vg = ob_cube_004.vertex_groups.new(name='root_anim')
_vg = ob_cube_004.vertex_groups.new(name='Bone.013')
for _i, _w in zip([0, 2, 4, 6, 8, 9, 11, 12, 14, 15, 17, 18, 21, 22, 23, 24, 25], [0.7201, 0.6519, 0.7109, 0.6398, 0.7734, 0.07341, 0.07221, 0.6601, 0.07321, 0.7712, 0.07728, 0.8522, 0.9974, 0.05413, 0.08224, 0.05376, 0.08005]): _vg.add([_i], _w, 'REPLACE')
_vg = ob_cube_004.vertex_groups.new(name='Bone.014')
for _i, _w in zip([0, 1, 2, 3, 4, 5, 6, 7, 8, 9, 11, 12, 13, 14, 15, 16, 17, 18, 19, 22, 23, 24, 25], [0.2431, 0.1394, 0.2945, 0.08523, 0.2545, 0.2054, 0.3051, 0.09426, 0.1938, 0.8007, 0.7782, 0.2875, 0.1197, 0.7735, 0.1969, 0.1412, 0.7973, 0.1335, 0.6672, 0.8966, 0.7865, 0.7993, 0.7832]): _vg.add([_i], _w, 'REPLACE')
_vg = ob_cube_004.vertex_groups.new(name='Bone.015')
for _i, _w in zip([1, 5, 7, 13, 16, 19, 20], [0.03133, 0.05463, 0.06087, 0.1428, 0.1455, 0.1473, 0.9926]): _vg.add([_i], _w, 'REPLACE')
_vg = ob_cube_004.vertex_groups.new(name='Bone.016')
_vg = ob_cube_004.vertex_groups.new(name='Bone.017')
_vg = ob_cube_004.vertex_groups.new(name='Bone.018')
for _i, _w in zip([3, 10, 11, 13, 25], [0.6088, 0.04141, 0.07468, 0.09814, 0.02209]): _vg.add([_i], _w, 'REPLACE')
_vg = ob_cube_004.vertex_groups.new(name='Bone.019')
for _i, _w in zip([1, 3, 9, 10, 11, 19, 25], [0.7943, 0.1992, 0.1002, 0.9166, 0.03538, 0.09004, 0.08556]): _vg.add([_i], _w, 'REPLACE')
_vg = ob_cube_004.vertex_groups.new(name='Bone.020')
_vg = ob_cube_004.vertex_groups.new(name='Bone.021')
_vg = ob_cube_004.vertex_groups.new(name='Bone.022')
_vg = ob_cube_004.vertex_groups.new(name='Bone.023')
for _i, _w in zip([3, 5, 7, 13, 14, 16, 17, 19, 23, 24], [0.06806, 0.6241, 0.09325, 0.5625, 0.01474, 0.322, 0.08245, 0.08424, 0.05768, 0.07213]): _vg.add([_i], _w, 'REPLACE')
_vg = ob_cube_004.vertex_groups.new(name='Bone.024')
for _i, _w in zip([5, 7, 13, 14, 16, 17, 23, 24], [0.08939, 0.7354, 0.07773, 0.1021, 0.3725, 0.0007194, 0.05464, 0.004215]): _vg.add([_i], _w, 'REPLACE')
_vg = ob_cube_004.vertex_groups.new(name='Bone.025')
_vg = ob_cube_004.vertex_groups.new(name='Bone.026')
_vg = ob_cube_004.vertex_groups.new(name='Bone.027')
_vg = ob_cube_004.vertex_groups.new(name='Bone.001')
_vg = ob_cube_004.vertex_groups.new(name='Bone.005')
_vg = ob_cube_004.vertex_groups.new(name='Bone.006')
_vg = ob_cube_004.vertex_groups.new(name='Bone.007')
_vg = ob_cube_004.vertex_groups.new(name='Bone.008')
_vg = ob_cube_004.vertex_groups.new(name='Bone.009')
_vg = ob_cube_004.vertex_groups.new(name='Bone.002')
_vg = ob_cube_004.vertex_groups.new(name='Bone.003')
_vg = ob_cube_004.vertex_groups.new(name='Bone.004')
_vg = ob_cube_004.vertex_groups.new(name='Bone.010')
_vg = ob_cube_004.vertex_groups.new(name='Bone.011')
_vg = ob_cube_004.vertex_groups.new(name='Bone.012')
_m = ob_cube_004.modifiers.new('Armature', 'ARMATURE')
_m.object = ob_humanrig
ob_cube_005.parent = ob_humanrig
ob_cube_005.matrix_parent_inverse = Matrix(((2.384, -0.0, 0.0, 0.366), (-0.0, 2.384, -0.0, 0.3712), (-0.0, -0.0, 2.384, 1.115), (-0.0, 0.0, -0.0, 1.0)))
ob_cube_005.location = (-0.1822, -2.704e-08, 2.996)
ob_cube_005.scale = (0.4819, 0.4819, 0.4819)
ob_cube_005.lineart.crease_threshold = 0.0
_vg = ob_cube_005.vertex_groups.new(name='root_anim')
_vg = ob_cube_005.vertex_groups.new(name='Bone.013')
_vg = ob_cube_005.vertex_groups.new(name='Bone.014')
_vg = ob_cube_005.vertex_groups.new(name='Bone.015')
_vg = ob_cube_005.vertex_groups.new(name='Bone.016')
_vg = ob_cube_005.vertex_groups.new(name='Bone.017')
_vg = ob_cube_005.vertex_groups.new(name='Bone.018')
_vg = ob_cube_005.vertex_groups.new(name='Bone.019')
_vg = ob_cube_005.vertex_groups.new(name='Bone.020')
_vg = ob_cube_005.vertex_groups.new(name='Bone.021')
_vg = ob_cube_005.vertex_groups.new(name='Bone.022')
_vg = ob_cube_005.vertex_groups.new(name='Bone.023')
_vg = ob_cube_005.vertex_groups.new(name='Bone.024')
for _i, _w in zip([0, 1, 2, 3, 5, 7, 8, 9, 10, 11, 12, 13, 14, 16, 17, 18, 19, 20, 22, 23, 24, 25], [0.03807, 0.1716, 0.03038, 0.1445, 0.08904, 0.09147, 0.03364, 0.0595, 0.4283, 0.05733, 0.004483, 0.1446, 0.008971, 0.1523, 0.009811, 0.01049, 0.1691, 0.9404, 0.04314, 0.01076, 0.02282, 0.08484]): _vg.add([_i], _w, 'REPLACE')
_vg = ob_cube_005.vertex_groups.new(name='Bone.025')
for _i, _w in zip([0, 1, 2, 3, 4, 5, 6, 7, 8, 9, 10, 11, 12, 13, 14, 15, 16, 17, 18, 19, 20, 21, 22, 23, 24, 25, 26, 27, 28, 29, 30, 31, 32, 33, 34, 35, 36, 37, 38, 39, 40, 41, 42, 43, 44, 45, 46, 48, 49, 50, 51, 53, 55, 57, 59, 61, 62, 65, 66, 68, 69, 71, 72, 74, 75, 76], [0.956, 0.8284, 0.9598, 0.8555, 0.9761, 0.911, 0.9768, 0.9085, 0.9582, 0.9405, 0.5717, 0.9427, 0.9728, 0.8554, 0.9705, 0.9897, 0.8477, 0.9701, 0.9698, 0.8309, 0.0596, 0.9968, 0.9534, 0.9696, 0.9636, 0.9152, 0.7091, 0.9627, 0.6907, 0.9783, 0.7811, 0.9747, 0.7945, 0.9819, 0.5487, 0.9248, 0.9887, 0.9324, 0.6535, 0.98, 0.9547, 0.8336, 0.9828, 0.9408, 0.6545, 0.9706, 0.9986, 0.9319, 0.9638, 0.9371, 0.934, 0.2535, 0.2428, 0.3533, 0.3702, 0.002113, 0.1859, 0.381, 0.007125, 0.5242, 0.01491, 0.3772, 0.9838, 0.008017, 0.0008272, 0.001728]): _vg.add([_i], _w, 'REPLACE')
_vg = ob_cube_005.vertex_groups.new(name='Bone.026')
for _i, _w in zip([26, 27, 28, 30, 31, 32, 34, 35, 37, 38, 40, 41, 43, 44, 45, 47, 48, 49, 50, 51, 52, 53, 54, 55, 56, 57, 58, 59, 60, 61, 62, 63, 64, 65, 66, 67, 68, 69, 70, 71, 73, 74, 75, 76, 77], [0.2909, 0.02466, 0.3093, 0.2189, 0.0005177, 0.2055, 0.4513, 0.07515, 0.06761, 0.3465, 0.04061, 0.1664, 0.05917, 0.3455, 0.008804, 0.9759, 0.06815, 0.02249, 0.0629, 0.06596, 0.906, 0.7446, 0.929, 0.7562, 0.8862, 0.6446, 0.9361, 0.6281, 0.7732, 0.9701, 0.8136, 0.9803, 0.9282, 0.6177, 0.9683, 0.7642, 0.4743, 0.9644, 0.8423, 0.6208, 0.01236, 0.9653, 0.9704, 0.9716, 0.9814]): _vg.add([_i], _w, 'REPLACE')
_vg = ob_cube_005.vertex_groups.new(name='Bone.027')
for _i, _w in zip([52, 54, 56, 58, 60, 64, 67, 70, 73, 78, 79, 80, 81, 82, 83, 84, 85, 86, 87, 88, 89, 90, 91, 92, 93, 94, 95, 96, 97, 98, 99, 100, 101, 102, 103], [0.09219, 0.06984, 0.1114, 0.06242, 0.2259, 0.07095, 0.2346, 0.1555, 0.9688, 1.0, 1.0, 1.0, 1.0, 1.0, 1.0, 1.0, 1.0, 1.0, 1.0, 1.0, 1.0, 1.0, 1.0, 1.0, 1.0, 1.0, 1.0, 1.0, 1.0, 1.0, 1.0, 1.0, 1.0, 1.0, 1.0]): _vg.add([_i], _w, 'REPLACE')
_vg = ob_cube_005.vertex_groups.new(name='Bone.001')
_vg = ob_cube_005.vertex_groups.new(name='Bone.005')
_vg = ob_cube_005.vertex_groups.new(name='Bone.006')
_vg = ob_cube_005.vertex_groups.new(name='Bone.007')
_vg = ob_cube_005.vertex_groups.new(name='Bone.008')
_vg = ob_cube_005.vertex_groups.new(name='Bone.009')
_vg = ob_cube_005.vertex_groups.new(name='Bone.002')
_vg = ob_cube_005.vertex_groups.new(name='Bone.003')
_vg = ob_cube_005.vertex_groups.new(name='Bone.004')
_vg = ob_cube_005.vertex_groups.new(name='Bone.010')
_vg = ob_cube_005.vertex_groups.new(name='Bone.011')
_vg = ob_cube_005.vertex_groups.new(name='Bone.012')
_m = ob_cube_005.modifiers.new('Armature', 'ARMATURE')
_m.object = ob_humanrig
ob_cube_006.parent = ob_humanrig
ob_cube_006.matrix_parent_inverse = Matrix(((2.384, -0.0, 0.0, 0.366), (-0.0, 2.384, -0.0, 0.3712), (-0.0, -0.0, 2.384, 1.115), (-0.0, 0.0, -0.0, 1.0)))
ob_cube_006.location = (-0.1822, -2.704e-08, 2.996)
ob_cube_006.scale = (0.4819, 0.4819, 0.4819)
ob_cube_006.lineart.crease_threshold = 0.0
_vg = ob_cube_006.vertex_groups.new(name='root_anim')
_vg = ob_cube_006.vertex_groups.new(name='Bone.013')
_vg = ob_cube_006.vertex_groups.new(name='Bone.014')
_vg = ob_cube_006.vertex_groups.new(name='Bone.015')
_vg = ob_cube_006.vertex_groups.new(name='Bone.016')
_vg = ob_cube_006.vertex_groups.new(name='Bone.017')
_vg = ob_cube_006.vertex_groups.new(name='Bone.018')
_vg = ob_cube_006.vertex_groups.new(name='Bone.019')
for _i, _w in zip([0, 1, 2, 3, 4, 5, 6, 7, 8, 9, 10, 11, 12, 13, 14, 16, 17, 18, 19, 20, 22, 23, 24, 25], [0.06983, 0.3137, 0.06415, 0.2417, 0.02099, 0.1356, 0.03177, 0.1782, 0.06095, 0.1029, 0.4607, 0.0946, 0.0407, 0.2078, 0.05838, 0.1761, 0.02921, 0.04488, 0.3286, 0.9509, 0.07707, 0.03191, 0.06357, 0.1075]): _vg.add([_i], _w, 'REPLACE')
_vg = ob_cube_006.vertex_groups.new(name='Bone.020')
for _i, _w in zip([0, 1, 2, 3, 4, 5, 6, 7, 8, 9, 10, 11, 12, 13, 14, 15, 16, 17, 18, 19, 20, 21, 22, 23, 24, 25, 26, 27, 28, 29, 30, 31, 32, 33, 34, 35, 36, 37, 38, 39, 40, 41, 42, 43, 44, 45, 46, 48, 49, 50, 51, 53, 55, 57, 59, 62, 65, 66, 68, 69, 71, 72, 75, 76], [0.9302, 0.6863, 0.9358, 0.7583, 0.9645, 0.8644, 0.9591, 0.8218, 0.9391, 0.8971, 0.5393, 0.9054, 0.9547, 0.7922, 0.9416, 0.9839, 0.8239, 0.9604, 0.9526, 0.6714, 0.04818, 0.9955, 0.9229, 0.959, 0.9364, 0.8925, 0.7105, 0.9813, 0.686, 0.9758, 0.7792, 0.9791, 0.7881, 0.979, 0.546, 0.9334, 0.9911, 0.9278, 0.6474, 0.9772, 0.9495, 0.8249, 0.983, 0.9441, 0.6539, 0.9799, 0.9987, 0.9394, 0.9621, 0.9301, 0.9356, 0.2466, 0.2381, 0.3482, 0.3674, 0.1763, 0.377, 0.01366, 0.5192, 0.008694, 0.371, 0.9756, 0.001705, 0.00942]): _vg.add([_i], _w, 'REPLACE')
_vg = ob_cube_006.vertex_groups.new(name='Bone.021')
for _i, _w in zip([26, 28, 30, 32, 34, 35, 37, 38, 40, 41, 43, 44, 47, 48, 49, 50, 51, 52, 53, 54, 55, 56, 57, 58, 59, 60, 61, 62, 63, 64, 65, 66, 67, 68, 69, 70, 71, 73, 74, 75, 76, 77, 79, 81, 83, 85, 87, 88, 89, 91, 92, 94, 95, 97, 98, 100, 101, 102, 103], [0.2895, 0.314, 0.2208, 0.2119, 0.454, 0.06655, 0.0722, 0.3526, 0.05048, 0.1751, 0.05592, 0.3461, 0.9836, 0.06063, 0.02582, 0.06986, 0.06438, 0.9414, 0.7521, 0.8966, 0.7602, 0.9197, 0.6503, 0.9021, 0.6302, 0.772, 0.9749, 0.8233, 0.9765, 0.8446, 0.621, 0.9635, 0.7671, 0.4794, 0.9698, 0.9281, 0.6277, 0.01592, 0.9729, 0.9695, 0.965, 0.9827, 0.1736, 0.1973, 0.1304, 0.1642, 0.03427, 0.4211, 0.05508, 0.2616, 0.04151, 0.3167, 0.02353, 0.2368, 0.9781, 0.03605, 0.04719, 0.05485, 0.06237]): _vg.add([_i], _w, 'REPLACE')
_vg = ob_cube_006.vertex_groups.new(name='Bone.022')
for _i, _w in zip([52, 54, 56, 58, 60, 64, 67, 70, 73, 78, 79, 80, 81, 82, 83, 84, 85, 86, 87, 88, 89, 90, 91, 92, 93, 94, 95, 96, 97, 99, 100, 101, 102, 103], [0.05755, 0.1017, 0.07856, 0.09568, 0.2271, 0.1533, 0.2317, 0.07108, 0.967, 0.9852, 0.8264, 0.9811, 0.8027, 0.9874, 0.8696, 0.9828, 0.8358, 0.9881, 0.9579, 0.5789, 0.9449, 0.9863, 0.7384, 0.9542, 0.9903, 0.6833, 0.9632, 0.9907, 0.7632, 0.9996, 0.957, 0.9514, 0.9452, 0.9376]): _vg.add([_i], _w, 'REPLACE')
_vg = ob_cube_006.vertex_groups.new(name='Bone.023')
_vg = ob_cube_006.vertex_groups.new(name='Bone.024')
_vg = ob_cube_006.vertex_groups.new(name='Bone.025')
_vg = ob_cube_006.vertex_groups.new(name='Bone.026')
_vg = ob_cube_006.vertex_groups.new(name='Bone.027')
_vg = ob_cube_006.vertex_groups.new(name='Bone.001')
_vg = ob_cube_006.vertex_groups.new(name='Bone.005')
_vg = ob_cube_006.vertex_groups.new(name='Bone.006')
_vg = ob_cube_006.vertex_groups.new(name='Bone.007')
_vg = ob_cube_006.vertex_groups.new(name='Bone.008')
_vg = ob_cube_006.vertex_groups.new(name='Bone.009')
_vg = ob_cube_006.vertex_groups.new(name='Bone.002')
_vg = ob_cube_006.vertex_groups.new(name='Bone.003')
_vg = ob_cube_006.vertex_groups.new(name='Bone.004')
_vg = ob_cube_006.vertex_groups.new(name='Bone.010')
_vg = ob_cube_006.vertex_groups.new(name='Bone.011')
_vg = ob_cube_006.vertex_groups.new(name='Bone.012')
_m = ob_cube_006.modifiers.new('Armature', 'ARMATURE')
_m.object = ob_humanrig
ob_cube_007.parent = ob_humanrig
ob_cube_007.matrix_parent_inverse = Matrix(((2.384, -0.0, 0.0, 0.366), (-0.0, 2.384, -0.0, 0.3712), (-0.0, -0.0, 2.384, 1.115), (-0.0, 0.0, -0.0, 1.0)))
ob_cube_007.location = (-0.1822, -2.704e-08, 2.996)
ob_cube_007.scale = (0.4819, 0.4819, 0.4819)
ob_cube_007.lineart.crease_threshold = 0.0
_vg = ob_cube_007.vertex_groups.new(name='root_anim')
_vg = ob_cube_007.vertex_groups.new(name='Bone.013')
_vg = ob_cube_007.vertex_groups.new(name='Bone.014')
_vg = ob_cube_007.vertex_groups.new(name='Bone.015')
for _i, _w in zip([0, 2, 4, 6, 8, 11, 12, 14, 17, 20, 22, 23, 24, 25, 26, 27, 28, 29, 30, 31, 32, 33, 34, 35, 36, 37, 38, 39, 40, 41, 42, 43, 44, 45, 46, 47, 48, 49, 50, 51], [0.1196, 0.3512, 0.09255, 0.2331, 0.4108, 0.0795, 0.3616, 0.1778, 0.1115, 0.9936, 0.015, 0.0776, 0.0574, 0.6361, 0.7734, 0.4563, 0.7977, 0.8798, 0.8908, 0.8387, 0.9014, 0.1376, 0.62, 0.7939, 0.5461, 0.8271, 0.8935, 0.823, 0.8116, 0.8795, 0.8447, 0.8899, 0.8874, 0.8533, 0.9943, 0.8671, 0.5532, 0.8125, 0.2568, 0.1166]): _vg.add([_i], _w, 'REPLACE')
_vg = ob_cube_007.vertex_groups.new(name='Bone.016')
for _i, _w in zip([0, 1, 2, 3, 4, 5, 6, 7, 8, 9, 10, 11, 12, 13, 14, 15, 16, 17, 18, 21, 22, 23, 24, 51], [0.8305, 0.2024, 0.4994, 0.1873, 0.8709, 0.2019, 0.632, 0.2063, 0.5014, 0.8057, 0.1354, 0.6388, 0.4945, 0.08419, 0.7844, 0.1449, 0.8225, 0.8638, 0.09078, 0.8933, 0.7709, 0.6425, 0.7401, 0.4192]): _vg.add([_i], _w, 'REPLACE')
_vg = ob_cube_007.vertex_groups.new(name='Bone.017')
for _i, _w in zip([0, 1, 2, 3, 4, 5, 6, 7, 8, 9, 10, 11, 12, 13, 14, 15, 16, 18, 19, 21, 22, 23, 24, 51], [0.04968, 0.791, 0.1493, 0.792, 0.02307, 0.7933, 0.1349, 0.7768, 0.08784, 0.1708, 0.8535, 0.2817, 0.1439, 0.9068, 0.02569, 0.8489, 0.1627, 0.9075, 0.979, 0.09607, 0.1966, 0.2799, 0.2025, 0.4559]): _vg.add([_i], _w, 'REPLACE')
_vg = ob_cube_007.vertex_groups.new(name='Bone.018')
for _i, _w in zip([25, 26, 27, 28, 29, 30, 31, 32, 33, 34, 35, 36, 37, 38, 39, 41, 42, 43, 44, 45, 47, 49, 50], [0.3493, 0.2059, 0.5345, 0.19, 0.02502, 0.03963, 0.06708, 0.04422, 0.8608, 0.3649, 0.1943, 0.4444, 0.1496, 0.08398, 0.05313, 0.01335, 0.02387, 0.08178, 0.08512, 0.1061, 0.09884, 0.1596, 0.7389]): _vg.add([_i], _w, 'REPLACE')
_vg = ob_cube_007.vertex_groups.new(name='Bone.019')
_vg = ob_cube_007.vertex_groups.new(name='Bone.020')
_vg = ob_cube_007.vertex_groups.new(name='Bone.021')
_vg = ob_cube_007.vertex_groups.new(name='Bone.022')
_vg = ob_cube_007.vertex_groups.new(name='Bone.023')
for _i, _w in zip([29, 30, 31, 32, 39, 40, 41, 42, 43, 44, 45, 47, 48, 49], [0.08266, 0.06439, 0.09425, 0.05147, 0.1239, 0.1695, 0.08885, 0.1184, 0.006585, 0.004938, 0.03123, 0.01811, 0.427, 0.005824]): _vg.add([_i], _w, 'REPLACE')
_vg = ob_cube_007.vertex_groups.new(name='Bone.024')
_vg = ob_cube_007.vertex_groups.new(name='Bone.025')
_vg = ob_cube_007.vertex_groups.new(name='Bone.026')
_vg = ob_cube_007.vertex_groups.new(name='Bone.027')
_vg = ob_cube_007.vertex_groups.new(name='Bone.001')
_vg = ob_cube_007.vertex_groups.new(name='Bone.005')
_vg = ob_cube_007.vertex_groups.new(name='Bone.006')
_vg = ob_cube_007.vertex_groups.new(name='Bone.007')
_vg = ob_cube_007.vertex_groups.new(name='Bone.008')
_vg = ob_cube_007.vertex_groups.new(name='Bone.009')
_vg = ob_cube_007.vertex_groups.new(name='Bone.002')
_vg = ob_cube_007.vertex_groups.new(name='Bone.003')
_vg = ob_cube_007.vertex_groups.new(name='Bone.004')
_vg = ob_cube_007.vertex_groups.new(name='Bone.010')
_vg = ob_cube_007.vertex_groups.new(name='Bone.011')
_vg = ob_cube_007.vertex_groups.new(name='Bone.012')
_m = ob_cube_007.modifiers.new('Armature', 'ARMATURE')
_m.object = ob_humanrig

# ---- collection membership
col_collection.objects.link(ob_humanrig)
col_collection.objects.link(ob_regla)
col_collection.objects.link(ob_tijeras)
col_collection.objects.link(ob_armature_001)
col_collection.objects.link(ob_armature)
col_collection.objects.link(ob_cube_001)
col_collection.objects.link(ob_cube_002)
col_collection.objects.link(ob_cube_003)
col_collection.objects.link(ob_cube_004)
col_collection.objects.link(ob_cube_005)
col_collection.objects.link(ob_cube_006)
col_collection.objects.link(ob_cube_007)

# ---- scene / render settings (as saved in the file)
scene.frame_start = 1; scene.frame_end = 250; scene.frame_set(1)
scene.render.engine = 'BLENDER_EEVEE_NEXT'
scene.cycles.use_denoising = False
scene.cycles.samples = 128
scene.cycles.sampling_pattern = 'TABULATED_SOBOL'
scene.cycles.use_adaptive_sampling = False
scene.cycles.use_light_tree = False
scene.view_settings.view_transform = 'Filmic'
bpy.context.view_layer.update()

# ---- added for rendering (the .blend has no active camera and no usable light): camera, sun
cam_auto = bpy.data.cameras.new('AutoCamera')
cam_auto.lens = 50.0
cam_auto.sensor_width = 36.0
cam_auto.clip_end = 1000.0
ob_auto_camera = bpy.data.objects.new('AutoCamera', cam_auto)
scene.collection.objects.link(ob_auto_camera)
ob_auto_camera.location = (19.2428, -23.5119, 14.2637)
ob_auto_camera.rotation_euler = (1.09748, -7.21219e-08, 0.694738)
scene.camera = ob_auto_camera
light_auto_sun = bpy.data.lights.new('AutoSun', 'SUN')
light_auto_sun.energy = 3.0
light_auto_sun.angle = 0.0523599
ob_auto_sun = bpy.data.objects.new('AutoSun', light_auto_sun)
scene.collection.objects.link(ob_auto_sun)
ob_auto_sun.rotation_euler = (0.872665, 0.174533, 0.523599)
bpy.context.view_layer.update()
